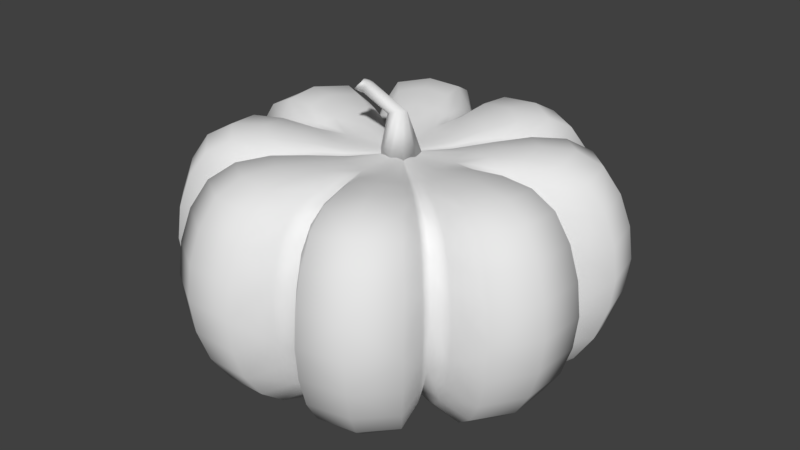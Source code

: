 # Source: pumpkin.blend  (saved by Blender 2.78.0; exported with 4.5.12 LTS)
import bpy
from mathutils import Matrix  # noqa: F401  (used for matrix-valued properties, if any)

bpy.ops.wm.read_factory_settings(use_empty=True)
scene = bpy.context.scene
scene.name = 'Scene'

# ---- collections
col_collection_1 = bpy.data.collections.new('Collection 1'); scene.collection.children.link(col_collection_1)

# ---- world
world_world = bpy.data.worlds.new('World'); scene.world = world_world
world_world.color = (0.05088, 0.05088, 0.05088)
world_world.use_sun_shadow = False
world_world.sun_shadow_jitter_overblur = 0.0
world_world.cycles.sampling_method = 'MANUAL'

# ---- meshes
me_sphere_001 = bpy.data.meshes.new('Sphere.001')
me_sphere_001.from_pydata([(0.0528, -0.05927, 1.241), (-0.1436, -0.0282, 1.605), (0.00911, -0.08122, 1.233), (-0.1221, -0.06118, 1.625), (-0.03536, -0.07285, 1.234), (-0.111, -0.08588, 1.624), (-0.06529, -0.0428, 1.243), (-0.1227, -0.09545, 1.603), (-0.07382, -7.494e-05, 1.248), (-0.1512, -0.07806, 1.568), (-0.05447, 0.04199, 1.246), (-0.1734, -0.03509, 1.532), (-0.01263, 0.06386, 1.242), (-0.1765, 0.01046, 1.51), (0.03198, 0.05773, 1.243), (-0.1705, 0.036, 1.512), (0.06368, 0.02913, 1.249), (-0.1664, 0.03362, 1.535), (0.07326, -0.01485, 1.249), (-0.16, 0.007679, 1.571), (-0.1326, -0.01771, 1.597), (-0.1127, -0.04958, 1.617), (-0.1027, -0.07489, 1.616), (-0.1142, -0.08619, 1.596), (-0.1419, -0.0712, 1.561), (-0.1634, -0.03064, 1.526), (-0.1661, 0.01342, 1.505), (-0.1594, 0.039, 1.506), (-0.1544, 0.03836, 1.529), (-0.1479, 0.01542, 1.564), (-0.1074, -0.03891, 1.604), (-0.09997, -0.06234, 1.603), (-0.1105, -0.07309, 1.585), (-0.134, -0.06084, 1.555), (-0.1526, -0.02654, 1.525), (-0.1554, 0.01161, 1.506), (-0.1495, 0.03482, 1.507), (-0.1438, 0.03587, 1.527), (-0.1367, 0.01764, 1.557), (-0.1234, -0.01039, 1.586), (-0.002581, 0.004822, 1.463), (-0.01269, -0.0151, 1.463), (-0.03265, -0.02438, 1.455), (-0.05371, -0.01647, 1.44), (-0.06374, 0.005815, 1.422), (-0.05792, 0.0304, 1.411), (-0.04248, 0.04642, 1.411), (-0.02598, 0.05034, 1.422), (-0.01246, 0.04293, 1.439), (-0.003609, 0.02642, 1.454)], [], [(20, 1, 3, 21), (21, 3, 5, 22), (22, 5, 7, 23), (23, 7, 9, 24), (24, 9, 11, 25), (25, 11, 13, 26), (26, 13, 15, 27), (27, 15, 17, 28), (3, 1, 19, 17, 15, 13, 11, 9, 7, 5), (28, 17, 19, 29), (29, 19, 1, 20), (0, 2, 4, 6, 8, 10, 12, 14, 16, 18), (38, 29, 20, 39), (37, 28, 29, 38), (36, 27, 28, 37), (35, 26, 27, 36), (34, 25, 26, 35), (33, 24, 25, 34), (32, 23, 24, 33), (31, 22, 23, 32), (30, 21, 22, 31), (39, 20, 21, 30), (49, 39, 30, 40), (40, 30, 31, 41), (41, 31, 32, 42), (42, 32, 33, 43), (43, 33, 34, 44), (44, 34, 35, 45), (45, 35, 36, 46), (46, 36, 37, 47), (47, 37, 38, 48), (48, 38, 39, 49), (18, 48, 49, 0), (16, 47, 48, 18), (14, 46, 47, 16), (12, 45, 46, 14), (10, 44, 45, 12), (8, 43, 44, 10), (6, 42, 43, 8), (4, 41, 42, 6), (2, 40, 41, 4), (0, 49, 40, 2)])
me_sphere_001.polygons.foreach_set('use_smooth', [True] * 42)
me_sphere_001.materials.append(None)
me_sphere_001.use_remesh_preserve_volume = False
me_sphere_001.use_remesh_preserve_attributes = False
me_sphere_001.use_mirror_vertex_groups = False
me_sphere_001.update()
me_sphere = bpy.data.meshes.new('Sphere')
me_sphere.from_pydata([(0.4578, -0.1534, 1.336), (0.4616, -0.1544, 0.04106), (0.772, -0.2506, 0.5512), (0.6698, -0.2189, 1.251), (0.2181, -0.07957, 1.271), (0.2209, -0.08021, 0.004835), (0.6696, -0.2188, 0.2184), (0.772, -0.2506, 0.929), (0.3138, -0.2443, 0.07479), (0.5293, -0.4038, 0.5525), (0.4551, -0.349, 1.191), (0.1496, -0.1232, 1.248), (0.1517, -0.1243, 0.01573), (0.456, -0.3496, 0.2531), (0.5293, -0.4038, 0.9139), (0.3105, -0.2422, 1.268), (0.1335, -0.1424, 1.248), (0.1353, -0.1437, 0.01573), (0.407, -0.4079, 0.2531), (0.4724, -0.4715, 0.914), (0.277, -0.2819, 1.268), (0.28, -0.2844, 0.07479), (0.4724, -0.4715, 0.5525), (0.4061, -0.4072, 1.191), (0.3338, -0.6365, 0.2172), (0.3847, -0.7321, 0.9295), (0.2276, -0.4385, 1.338), (0.2297, -0.4417, 0.03966), (0.3847, -0.7321, 0.5513), (0.3339, -0.6366, 1.253), (0.1082, -0.2159, 1.272), (0.1098, -0.2181, 0.004368), (0.01254, -0.4024, 0.07545), (0.02146, -0.6705, 0.5529), (0.01834, -0.5783, 1.19), (0.02323, -0.2388, 1.264), (0.02391, -0.2414, 0.01111), (0.01844, -0.5794, 0.2539), (0.02146, -0.6705, 0.9138), (0.0121, -0.3987, 1.267), (0.06724, -0.3925, 1.267), (0.1154, -0.66, 0.9137), (0.09936, -0.5703, 0.2539), (0.0991, -0.5693, 1.189), (0.1154, -0.66, 0.5529), (0.06823, -0.3962, 0.07547), (-0.1434, -0.4726, 1.336), (-0.1443, -0.4761, 0.04106), (-0.2415, -0.7887, 0.5512), (-0.2093, -0.6856, 1.252), (-0.06918, -0.2321, 1.271), (-0.0696, -0.2345, 0.004845), (-0.2093, -0.6855, 0.2184), (-0.2415, -0.7887, 0.9293), (-0.2343, -0.3286, 0.07483), (-0.3947, -0.546, 0.5528), (-0.3396, -0.4712, 1.191), (-0.1128, -0.1636, 1.248), (-0.1137, -0.1651, 0.01574), (-0.3401, -0.4721, 0.2532), (-0.3947, -0.546, 0.9143), (-0.2324, -0.3257, 1.268), (-0.132, -0.1474, 1.248), (-0.1331, -0.1488, 0.01574), (-0.3984, -0.423, 0.2532), (-0.4624, -0.4891, 0.9144), (-0.2721, -0.2923, 1.268), (-0.2745, -0.2949, 0.07482), (-0.4624, -0.4891, 0.5528), (-0.3978, -0.4223, 1.191), (-0.6269, -0.3496, 0.2172), (-0.723, -0.4014, 0.9297), (-0.4285, -0.2426, 1.339), (-0.4316, -0.2443, 0.03966), (-0.723, -0.4014, 0.5513), (-0.6271, -0.3497, 1.254), (-0.2055, -0.1222, 1.272), (-0.2075, -0.1234, 0.004376), (-0.3924, -0.02741, 0.07546), (-0.6614, -0.03819, 0.553), (-0.5689, -0.0345, 1.19), (-0.2286, -0.03746, 1.264), (-0.2309, -0.03762, 0.01112), (-0.57, -0.03452, 0.2539), (-0.6614, -0.03819, 0.914), (-0.3889, -0.02737, 1.267), (-0.3827, -0.08252, 1.267), (-0.6509, -0.1321, 0.914), (-0.5609, -0.1154, 0.254), (-0.5599, -0.1153, 1.19), (-0.6509, -0.1321, 0.553), (-0.3862, -0.0831, 0.07549), (-0.4626, 0.1286, 1.336), (-0.466, 0.1298, 0.04106), (-0.7796, 0.2248, 0.5512), (-0.676, 0.1935, 1.252), (-0.2217, 0.05518, 1.271), (-0.2239, 0.05608, 0.004846), (-0.6759, 0.1935, 0.2184), (-0.7796, 0.2248, 0.9293), (-0.3186, 0.2194, 0.07482), (-0.5369, 0.378, 0.5527), (-0.4618, 0.3234, 1.191), (-0.1531, 0.09883, 1.248), (-0.1545, 0.1002, 0.01574), (-0.4626, 0.3241, 0.2531), (-0.5369, 0.378, 0.9143), (-0.3159, 0.2171, 1.268), (-0.137, 0.118, 1.248), (-0.1381, 0.1196, 0.01574), (-0.4136, 0.3824, 0.2531), (-0.48, 0.4457, 0.9142), (-0.2825, 0.2569, 1.268), (-0.2849, 0.2596, 0.07481), (-0.48, 0.4457, 0.5527), (-0.4129, 0.3816, 1.191), (-0.3401, 0.6111, 0.2172), (-0.3923, 0.7062, 0.9296), (-0.2326, 0.4136, 1.339), (-0.2341, 0.417, 0.03966), (-0.3923, 0.7062, 0.5513), (-0.3401, 0.6113, 1.253), (-0.1119, 0.1915, 1.272), (-0.1128, 0.194, 0.00437), (-0.01743, 0.3775, 0.07543), (-0.02907, 0.6447, 0.5528), (-0.02511, 0.5528, 1.189), (-0.02717, 0.2143, 1.264), (-0.0271, 0.2172, 0.0111), (-0.0251, 0.5539, 0.2538), (-0.02907, 0.6447, 0.9136), (-0.01758, 0.3736, 1.267), (-0.07272, 0.3675, 1.267), (-0.123, 0.6342, 0.9136), (-0.106, 0.5448, 0.2539), (-0.1059, 0.5437, 1.189), (-0.123, 0.6342, 0.5528), (-0.07311, 0.3713, 0.07546), (0.1386, 0.4478, 1.336), (0.1399, 0.4514, 0.04106), (0.2339, 0.7628, 0.5512), (0.2031, 0.6602, 1.251), (0.06556, 0.2077, 1.271), (0.06669, 0.2103, 0.004837), (0.203, 0.6601, 0.2184), (0.2339, 0.7628, 0.9291), (0.2294, 0.3038, 0.07479), (0.3871, 0.5202, 0.5525), (0.3328, 0.4457, 1.191), (0.1093, 0.1392, 1.248), (0.1109, 0.141, 0.01573), (0.3335, 0.4466, 0.2531), (0.3871, 0.5202, 0.9138), (0.2269, 0.3006, 1.268), (0.1285, 0.123, 1.248), (0.1303, 0.1247, 0.01573), (0.3918, 0.3975, 0.253), (0.4548, 0.4633, 0.9138), (0.2667, 0.2672, 1.268), (0.2696, 0.27, 0.07477), (0.4548, 0.4633, 0.5525), (0.391, 0.3968, 1.191), (0.6207, 0.3243, 0.2172), (0.7154, 0.3755, 0.9294), (0.4236, 0.2177, 1.338), (0.4271, 0.2196, 0.03966), (0.7154, 0.3755, 0.5512), (0.6208, 0.3243, 1.253), (0.2019, 0.09783, 1.272), (0.2046, 0.09923, 0.004362), (0.3875, 0.002555, 0.07541), (0.6538, 0.01234, 0.5526), (0.5622, 0.008957, 1.189), (0.2246, 0.01295, 1.264), (0.2277, 0.01338, 0.0111), (0.5633, 0.00902, 0.2538), (0.6538, 0.01234, 0.9134), (0.3834, 0.002301, 1.266), (0.3773, 0.05744, 1.266), (0.6433, 0.1062, 0.9133), (0.5543, 0.08993, 0.2538), (0.5531, 0.08971, 1.189), (0.6433, 0.1062, 0.5526), (0.3813, 0.05824, 0.07544), (0.4566, -0.04372, 1.323), (0.6728, -0.0586, 1.242), (0.7788, -0.06603, 0.9272), (0.7788, -0.06603, 0.5507), (0.673, -0.05861, 0.2239), (0.461, -0.04389, 0.04726), (0.3957, -0.2444, 1.323), (0.583, -0.3538, 1.242), (0.6749, -0.4078, 0.9273), (0.6749, -0.4078, 0.5507), (0.5831, -0.3539, 0.2237), (0.3995, -0.2463, 0.04709), (0.5809, -0.1912, 1.327), (0.331, -0.1144, 1.309), (0.335, -0.1154, 0.00962), (0.5824, -0.1917, 0.1078), (0.732, -0.2383, 0.3698), (0.7873, -0.2553, 0.741), (0.732, -0.2383, 1.106), (0.2534, -0.2282, 1.229), (0.3696, -0.327, 1.145), (0.4301, -0.3785, 0.8999), (0.4301, -0.3785, 0.5612), (0.3706, -0.3277, 0.2771), (0.2562, -0.2302, 0.09418), (0.2293, -0.1818, 0.03154), (0.3929, -0.3029, 0.1473), (0.5012, -0.3831, 0.3898), (0.5398, -0.4116, 0.7328), (0.5014, -0.3832, 1.079), (0.3905, -0.3013, 1.25), (0.2263, -0.18, 1.264), (0.297, -0.3646, 1.324), (0.4378, -0.5308, 1.243), (0.5069, -0.6128, 0.9276), (0.5069, -0.6128, 0.5508), (0.4379, -0.5309, 0.2232), (0.2999, -0.3676, 0.04649), (0.2019, -0.209, 1.264), (0.2047, -0.2111, 0.03153), (0.3507, -0.3532, 0.1473), (0.4473, -0.4472, 0.3898), (0.4818, -0.4806, 0.7328), (0.4475, -0.4473, 1.079), (0.3485, -0.3513, 1.25), (0.1268, -0.4559, 1.324), (0.1875, -0.6652, 1.243), (0.217, -0.7683, 0.9276), (0.217, -0.7683, 0.5508), (0.1875, -0.6653, 0.2233), (0.1283, -0.4597, 0.04669), (0.2898, -0.5537, 0.1062), (0.3648, -0.6948, 0.3694), (0.3923, -0.7463, 0.7413), (0.3648, -0.6949, 1.107), (0.289, -0.5524, 1.329), (0.1645, -0.3209, 1.311), (0.1666, -0.3242, 0.008691), (-0.03393, -0.4719, 1.323), (-0.04913, -0.6888, 1.242), (-0.05691, -0.7956, 0.9275), (-0.05691, -0.7956, 0.5508), (-0.04914, -0.689, 0.2239), (-0.03394, -0.4759, 0.04727), (0.04756, -0.3035, 0.03012), (0.01582, -0.5009, 0.1481), (0.1092, -0.6257, 0.3905), (0.02196, -0.6835, 0.7328), (0.1093, -0.6259, 1.078), (0.01554, -0.4982, 1.249), (0.04662, -0.3002, 1.268), (0.2003, -0.02271, 1.26), (0.203, -0.0227, 0.007552), (0.1661, -0.1075, 1.257), (0.1684, -0.1084, 0.008458), (0.1095, -0.1057, 1.235), (0.111, -0.1065, 0.01896), (0.1224, -0.1609, 1.257), (0.1242, -0.1624, 0.008283), (0.05198, -0.208, 1.261), (0.05298, -0.2102, 0.007373), (-0.01232, -0.2143, 1.26), (-0.01208, -0.2165, 0.007561), (0.01353, -0.3073, 0.03011), (0.08555, -0.4931, 0.1482), (0.02028, -0.6357, 0.3904), (0.1177, -0.6728, 0.7328), (0.0203, -0.6359, 1.078), (0.08486, -0.4904, 1.249), (0.01299, -0.304, 1.268), (0.03359, -0.3424, 1.227), (0.05757, -0.5724, 0.8995), (0.04955, -0.4948, 0.2783), (0.04935, -0.4937, 1.143), (0.05757, -0.5724, 0.5619), (0.03424, -0.3456, 0.0951), (-0.2346, -0.411, 1.324), (-0.3443, -0.599, 1.243), (-0.3987, -0.6916, 0.9276), (-0.3987, -0.6916, 0.5508), (-0.3444, -0.5991, 0.2237), (-0.2363, -0.4144, 0.04711), (-0.1813, -0.5959, 1.327), (-0.1043, -0.3455, 1.309), (-0.1051, -0.349, 0.009634), (-0.1817, -0.5973, 0.1078), (-0.229, -0.7485, 0.3698), (-0.2462, -0.804, 0.7412), (-0.229, -0.7485, 1.106), (-0.2183, -0.2685, 1.229), (-0.3177, -0.3858, 1.146), (-0.3694, -0.4469, 0.9004), (-0.3694, -0.4469, 0.5615), (-0.3183, -0.3867, 0.2772), (-0.2201, -0.2709, 0.09422), (-0.1714, -0.2434, 0.03156), (-0.2932, -0.4085, 0.1474), (-0.3739, -0.5178, 0.39), (-0.4024, -0.5565, 0.7331), (-0.374, -0.5179, 1.079), (-0.2917, -0.4063, 1.251), (-0.1698, -0.2409, 1.264), (-0.3548, -0.3123, 1.325), (-0.5213, -0.4538, 1.244), (-0.6036, -0.5236, 0.9278), (-0.6036, -0.5236, 0.5509), (-0.5214, -0.4539, 0.2232), (-0.3577, -0.3149, 0.0465), (-0.1989, -0.2165, 1.264), (-0.2008, -0.2188, 0.03155), (-0.3435, -0.3662, 0.1474), (-0.438, -0.4639, 0.39), (-0.4715, -0.4985, 0.7331), (-0.4381, -0.464, 1.079), (-0.3417, -0.3643, 1.251), (-0.4461, -0.1421, 1.324), (-0.6557, -0.2034, 1.243), (-0.7591, -0.2337, 0.9278), (-0.7591, -0.2337, 0.5508), (-0.6559, -0.2035, 0.2233), (-0.4498, -0.1432, 0.0467), (-0.5438, -0.3048, 0.1062), (-0.6856, -0.3812, 0.3694), (-0.7372, -0.4091, 0.7415), (-0.6856, -0.3812, 1.107), (-0.5425, -0.3041, 1.33), (-0.3108, -0.179, 1.311), (-0.3139, -0.1807, 0.008702), (-0.4621, 0.01863, 1.323), (-0.6793, 0.03315, 1.243), (-0.7864, 0.04019, 0.9276), (-0.7864, 0.04019, 0.5508), (-0.6795, 0.03317, 0.2239), (-0.466, 0.01901, 0.04728), (-0.2932, -0.06174, 0.03013), (-0.4913, -0.03137, 0.1482), (-0.6165, -0.1257, 0.3905), (-0.6744, -0.03869, 0.733), (-0.6167, -0.1258, 1.078), (-0.4886, -0.03133, 1.249), (-0.2901, -0.06129, 1.268), (-0.09703, -0.18, 1.257), (-0.09776, -0.1818, 0.008466), (-0.0951, -0.1232, 1.235), (-0.09576, -0.1242, 0.01897), (-0.1504, -0.1363, 1.257), (-0.1518, -0.1376, 0.008291), (-0.1976, -0.066, 1.261), (-0.1996, -0.0665, 0.007379), (-0.2039, -0.00169, 1.26), (-0.2059, -0.001435, 0.007564), (-0.297, -0.02771, 0.03012), (-0.4835, -0.1011, 0.1482), (-0.6265, -0.0368, 0.3905), (-0.6637, -0.1344, 0.733), (-0.6267, -0.0368, 1.078), (-0.4808, -0.1006, 1.249), (-0.2939, -0.02766, 1.268), (-0.3326, -0.04868, 1.227), (-0.5633, -0.0743, 0.8997), (-0.4854, -0.06563, 0.2784), (-0.4843, -0.06553, 1.143), (-0.5633, -0.0743, 0.5621), (-0.3355, -0.04893, 0.09512), (-0.4012, 0.2193, 1.324), (-0.5895, 0.3284, 1.243), (-0.6825, 0.3819, 0.9276), (-0.6825, 0.3819, 0.5508), (-0.5896, 0.3284, 0.2237), (-0.4044, 0.2214, 0.0471), (-0.586, 0.1663, 1.327), (-0.3354, 0.08975, 1.309), (-0.3387, 0.09099, 0.009636), (-0.5873, 0.1668, 0.1078), (-0.7392, 0.2125, 0.3698), (-0.7949, 0.2295, 0.7412), (-0.7393, 0.2126, 1.106), (-0.2586, 0.2032, 1.229), (-0.3764, 0.3015, 1.145), (-0.4377, 0.3526, 0.9002), (-0.4377, 0.3526, 0.5615), (-0.3772, 0.3022, 0.2772), (-0.2608, 0.2054, 0.09421), (-0.2331, 0.1573, 0.03155), (-0.3988, 0.2777, 0.1474), (-0.5085, 0.3574, 0.3899), (-0.5474, 0.3857, 0.733), (-0.5087, 0.3575, 1.079), (-0.3967, 0.276, 1.25), (-0.2308, 0.1553, 1.264), (-0.3025, 0.3395, 1.325), (-0.4443, 0.5053, 1.244), (-0.5145, 0.5869, 0.9277), (-0.5145, 0.5869, 0.5508), (-0.4444, 0.5054, 0.2232), (-0.3049, 0.3427, 0.0465), (-0.2064, 0.1843, 1.264), (-0.2084, 0.1867, 0.03154), (-0.3566, 0.3279, 0.1473), (-0.4546, 0.4215, 0.3899), (-0.4894, 0.4547, 0.733), (-0.4548, 0.4216, 1.079), (-0.3547, 0.3259, 1.25), (-0.1323, 0.4308, 1.324), (-0.194, 0.6397, 1.243), (-0.2246, 0.7424, 0.9276), (-0.2246, 0.7424, 0.5508), (-0.194, 0.6399, 0.2233), (-0.1332, 0.4348, 0.04669), (-0.2949, 0.5288, 0.1062), (-0.372, 0.6691, 0.3694), (-0.3999, 0.7205, 0.7414), (-0.372, 0.6691, 1.107), (-0.2942, 0.5274, 1.33), (-0.1689, 0.2962, 1.311), (-0.1704, 0.2998, 0.008694), (0.02842, 0.4468, 1.323), (0.04262, 0.6633, 1.242), (0.04931, 0.7697, 0.9273), (0.04931, 0.7697, 0.5507), (0.04264, 0.6635, 0.2239), (0.02897, 0.451, 0.04726), (-0.05143, 0.279, 0.03011), (-0.0217, 0.4757, 0.1481), (-0.1165, 0.6, 0.3904), (-0.02957, 0.6577, 0.7327), (-0.1165, 0.6002, 1.078), (-0.02177, 0.4728, 1.249), (-0.05122, 0.2755, 1.268), (-0.1696, 0.08311, 1.257), (-0.1711, 0.08433, 0.008466), (-0.1126, 0.08146, 1.235), (-0.1135, 0.08257, 0.01897), (-0.1259, 0.1365, 1.257), (-0.1269, 0.1383, 0.008287), (-0.05562, 0.1836, 1.261), (-0.05589, 0.186, 0.007371), (0.008693, 0.1899, 1.26), (0.00918, 0.1924, 0.007555), (-0.0174, 0.2828, 0.0301), (-0.09143, 0.4679, 0.1481), (-0.02758, 0.6099, 0.3904), (-0.1253, 0.647, 0.7327), (-0.02758, 0.6102, 1.078), (-0.09109, 0.4651, 1.249), (-0.01758, 0.2792, 1.268), (-0.0388, 0.3175, 1.227), (-0.06518, 0.5466, 0.8993), (-0.05621, 0.4693, 0.2783), (-0.05615, 0.4681, 1.143), (-0.06518, 0.5466, 0.5618), (-0.03886, 0.3209, 0.09509), (0.2291, 0.3859, 1.323), (0.3378, 0.5735, 1.242), (0.3911, 0.6657, 0.9273), (0.3911, 0.6657, 0.5507), (0.3379, 0.5737, 0.2237), (0.2314, 0.3895, 0.04709), (0.1762, 0.5709, 1.327), (0.0999, 0.3208, 1.309), (0.1014, 0.3246, 0.009622), (0.1767, 0.5724, 0.1078), (0.2218, 0.7228, 0.3698), (0.2386, 0.7782, 0.7411), (0.2218, 0.7228, 1.106), (0.2131, 0.2435, 1.228), (0.3109, 0.3603, 1.145), (0.3618, 0.421, 0.8998), (0.3618, 0.421, 0.5612), (0.3117, 0.3612, 0.277), (0.2155, 0.2462, 0.09417), (0.1677, 0.219, 0.03153), (0.2874, 0.3833, 0.1473), (0.3666, 0.492, 0.3898), (0.3948, 0.5307, 0.7327), (0.3667, 0.4922, 1.078), (0.2855, 0.381, 1.25), (0.1654, 0.2162, 1.264), (0.3493, 0.2872, 1.324), (0.5148, 0.4284, 1.243), (0.596, 0.4978, 0.9274), (0.596, 0.4978, 0.5507), (0.5149, 0.4285, 0.2232), (0.3527, 0.29, 0.04649), (0.1944, 0.1918, 1.264), (0.197, 0.1943, 0.03152), (0.3376, 0.341, 0.1473), (0.4307, 0.4381, 0.3898), (0.4638, 0.4727, 0.7327), (0.4308, 0.4383, 1.078), (0.3355, 0.3389, 1.25), (0.4406, 0.1171, 1.324), (0.6492, 0.178, 1.243), (0.7515, 0.2079, 0.9274), (0.7515, 0.2079, 0.5507), (0.6494, 0.178, 0.2233), (0.4448, 0.1183, 0.04668), (0.5387, 0.2799, 0.1062), (0.6784, 0.3555, 0.3694), (0.7296, 0.3832, 0.7412), (0.6784, 0.3555, 1.107), (0.5373, 0.2791, 1.329), (0.3064, 0.1543, 1.31), (0.3101, 0.1563, 0.008682), (0.2893, 0.03725, 0.0301), (0.4854, 0.006152, 0.1481), (0.6092, 0.09999, 0.3903), (0.6668, 0.01284, 0.7325), (0.6094, 0.1, 1.078), (0.4824, 0.00598, 1.248), (0.2855, 0.03655, 1.268), (0.09354, 0.1557, 1.257), (0.09498, 0.1577, 0.008457), (0.09201, 0.09897, 1.235), (0.09334, 0.1003, 0.01896), (0.1469, 0.112, 1.257), (0.149, 0.1135, 0.00828), (0.194, 0.0416, 1.26), (0.1966, 0.04237, 0.007365), (0.2931, 0.003221, 0.03009), (0.4776, 0.07588, 0.1481), (0.6192, 0.01106, 0.3903), (0.6561, 0.1086, 0.7325), (0.6194, 0.01107, 1.078), (0.4746, 0.0753, 1.248), (0.2893, 0.002909, 1.268), (0.3274, 0.02371, 1.227), (0.5557, 0.04845, 0.899), (0.4787, 0.04013, 0.2782), (0.4775, 0.03997, 1.143), (0.5557, 0.04845, 0.5617), (0.3309, 0.02417, 0.09506), (-0.0005531, -0.01174, -0.0028), (-0.0008026, -0.01183, 1.241), (0.2816, -0.177, 1.296), (0.5007, -0.3057, 1.313), (0.6399, -0.3872, 1.103), (0.6883, -0.4156, 0.74), (0.6398, -0.3872, 0.3721), (0.5028, -0.3068, 0.1145), (0.2853, -0.1788, 0.01472), (0.1818, -0.1672, 1.238), (0.3181, -0.2832, 1.202), (0.407, -0.3589, 1.048), (0.4387, -0.3857, 0.7292), (0.4071, -0.3589, 0.4082), (0.3203, -0.2848, 0.1716), (0.1842, -0.1688, 0.04336), (0.2108, -0.2634, 1.297), (0.376, -0.4577, 1.314), (0.4806, -0.5816, 1.103), (0.517, -0.6246, 0.7401), (0.4806, -0.5815, 0.3718), (0.3776, -0.4594, 0.1138), (0.2136, -0.2662, 0.01433), (0.08977, -0.3305, 1.298), (0.1609, -0.5733, 1.314), (0.2057, -0.7291, 1.103), (0.2214, -0.7832, 0.7401), (0.2057, -0.729, 0.3719), (0.1616, -0.5752, 0.114), (0.09122, -0.3341, 0.01396), (-0.02393, -0.3418, 1.298), (-0.04237, -0.5935, 1.313), (-0.05398, -0.7549, 1.103), (-0.05796, -0.8111, 0.7401), (-0.05397, -0.7549, 0.3722), (-0.04241, -0.5956, 0.1147), (-0.02382, -0.3456, 0.01435), (0.03073, -0.3094, 0.05089), (0.04283, -0.4291, 0.1728), (0.05442, -0.5424, 0.4092), (0.05878, -0.5835, 0.7294), (0.05441, -0.5424, 1.046), (0.04235, -0.4265, 1.2), (0.03002, -0.3062, 1.251), (-0.167, -0.2964, 1.297), (-0.296, -0.5163, 1.314), (-0.378, -0.6564, 1.103), (-0.4065, -0.705, 0.7402), (-0.378, -0.6563, 0.3721), (-0.297, -0.5182, 0.1145), (-0.1685, -0.2995, 0.01473), (-0.157, -0.1962, 1.238), (-0.2736, -0.3338, 1.202), (-0.3497, -0.4236, 1.048), (-0.3766, -0.4554, 0.7296), (-0.3497, -0.4236, 0.4084), (-0.2751, -0.3357, 0.1717), (-0.1584, -0.1981, 0.04338), (-0.2533, -0.2255, 1.297), (-0.4481, -0.3916, 1.315), (-0.5724, -0.4971, 1.103), (-0.6155, -0.5338, 0.7403), (-0.5723, -0.4971, 0.3718), (-0.4496, -0.393, 0.1138), (-0.2559, -0.2279, 0.01434), (-0.3204, -0.1045, 1.299), (-0.5636, -0.1765, 1.314), (-0.7198, -0.2222, 1.103), (-0.7741, -0.2381, 0.7403), (-0.7197, -0.2222, 0.3719), (-0.5655, -0.177, 0.114), (-0.3238, -0.1055, 0.01398), (-0.3318, 0.009168, 1.298), (-0.5839, 0.02681, 1.313), (-0.7457, 0.0375, 1.103), (-0.8019, 0.04124, 0.7401), (-0.7456, 0.03749, 0.3722), (-0.5859, 0.02699, 0.1147), (-0.3353, 0.009554, 0.01436), (-0.2991, -0.04502, 0.05091), (-0.4194, -0.05827, 0.1728), (-0.5332, -0.07097, 0.4094), (-0.5744, -0.07551, 0.7296), (-0.5332, -0.07096, 1.047), (-0.4169, -0.05805, 1.2), (-0.2961, -0.04478, 1.251), (-0.2863, 0.1522, 1.297), (-0.5067, 0.2804, 1.313), (-0.6471, 0.3615, 1.103), (-0.6959, 0.3897, 0.7401), (-0.647, 0.3615, 0.3721), (-0.5085, 0.2816, 0.1145), (-0.2893, 0.1543, 0.01473), (-0.1859, 0.1426, 1.238), (-0.3241, 0.2579, 1.202), (-0.4144, 0.3331, 1.048), (-0.4463, 0.3599, 0.7295), (-0.4144, 0.3331, 0.4083), (-0.326, 0.2596, 0.1717), (-0.1877, 0.1445, 0.04337), (-0.2155, 0.2386, 1.297), (-0.3819, 0.4325, 1.315), (-0.4879, 0.5559, 1.103), (-0.5246, 0.5988, 0.7402), (-0.4878, 0.5558, 0.3718), (-0.3833, 0.4342, 0.1138), (-0.2176, 0.2417, 0.01434), (-0.0945, 0.3057, 1.298), (-0.1669, 0.5481, 1.314), (-0.213, 0.7033, 1.103), (-0.229, 0.7574, 0.7401), (-0.213, 0.7033, 0.3719), (-0.1673, 0.55, 0.114), (-0.09523, 0.3096, 0.01396), (0.01921, 0.317, 1.298), (0.03647, 0.5683, 1.313), (0.04674, 0.7292, 1.103), (0.05036, 0.7852, 0.74), (0.04673, 0.7291, 0.3722), (0.03672, 0.5704, 0.1147), (0.01982, 0.321, 0.01434), (-0.03477, 0.2848, 0.05088), (-0.04855, 0.404, 0.1728), (-0.06176, 0.5167, 0.4092), (-0.06639, 0.5576, 0.7292), (-0.06176, 0.5166, 1.046), (-0.04845, 0.4012, 1.2), (-0.03475, 0.2814, 1.251), (0.1623, 0.2716, 1.296), (0.2901, 0.4911, 1.313), (0.3708, 0.6306, 1.103), (0.3989, 0.6792, 0.7399), (0.3707, 0.6306, 0.3721), (0.2913, 0.4931, 0.1145), (0.1646, 0.275, 0.01471), (0.1528, 0.1716, 1.238), (0.2675, 0.3085, 1.202), (0.3423, 0.3978, 1.048), (0.369, 0.4296, 0.7291), (0.3424, 0.3979, 0.4081), (0.2694, 0.3106, 0.1716), (0.1549, 0.1738, 0.04335), (0.2487, 0.2007, 1.297), (0.4421, 0.3664, 1.314), (0.5651, 0.4714, 1.103), (0.6079, 0.5079, 0.74), (0.5651, 0.4714, 0.3718), (0.444, 0.3679, 0.1138), (0.252, 0.2033, 0.01432), (0.3157, 0.07973, 1.298), (0.5577, 0.1513, 1.314), (0.7126, 0.1965, 1.103), (0.7665, 0.2122, 0.74), (0.7125, 0.1965, 0.3719), (0.5598, 0.1519, 0.114), (0.3198, 0.08095, 0.01395), (0.327, -0.03396, 1.297), (0.578, -0.05204, 1.313), (0.7385, -0.06321, 1.102), (0.7943, -0.06709, 0.7399), (0.7384, -0.06321, 0.3721), (0.5802, -0.05214, 0.1147), (0.3313, -0.03409, 0.01433), (0.2951, 0.02048, 0.05087), (0.4137, 0.03311, 0.1727), (0.5259, 0.04522, 0.409), (0.5667, 0.04966, 0.729), (0.5258, 0.04521, 1.046), (0.4108, 0.03275, 1.199), (0.2914, 0.01998, 1.251)], [], [(0, 196, 693, 184), (0, 184, 692, 197), (0, 197, 538, 190), (0, 190, 539, 196), (1, 198, 698, 189), (1, 189, 697, 199), (1, 199, 543, 195), (1, 195, 544, 198), (2, 200, 696, 187), (2, 187, 695, 201), (2, 201, 541, 193), (2, 193, 542, 200), (3, 202, 694, 185), (3, 185, 693, 196), (3, 196, 539, 191), (3, 191, 540, 202), (4, 197, 692, 255), (4, 255, 537, 257), (4, 257, 538, 197), (5, 258, 536, 256), (5, 256, 698, 198), (5, 198, 544, 258), (6, 199, 697, 188), (6, 188, 696, 200), (6, 200, 542, 194), (6, 194, 543, 199), (7, 201, 695, 186), (7, 186, 694, 202), (7, 202, 540, 192), (7, 192, 541, 201), (8, 209, 544, 195), (8, 195, 543, 210), (8, 210, 550, 208), (8, 208, 551, 209), (9, 211, 542, 193), (9, 193, 541, 212), (9, 212, 548, 206), (9, 206, 549, 211), (10, 213, 540, 191), (10, 191, 539, 214), (10, 214, 546, 204), (10, 204, 547, 213), (11, 215, 538, 257), (11, 257, 537, 259), (11, 259, 545, 215), (12, 260, 536, 258), (12, 258, 544, 209), (12, 209, 551, 260), (13, 210, 543, 194), (13, 194, 542, 211), (13, 211, 549, 207), (13, 207, 550, 210), (14, 212, 541, 192), (14, 192, 540, 213), (14, 213, 547, 205), (14, 205, 548, 212), (15, 214, 539, 190), (15, 190, 538, 215), (15, 215, 545, 203), (15, 203, 546, 214), (16, 222, 545, 259), (16, 259, 537, 261), (16, 261, 552, 222), (17, 262, 536, 260), (17, 260, 551, 223), (17, 223, 558, 262), (18, 224, 550, 207), (18, 207, 549, 225), (18, 225, 556, 220), (18, 220, 557, 224), (19, 226, 548, 205), (19, 205, 547, 227), (19, 227, 554, 218), (19, 218, 555, 226), (20, 228, 546, 203), (20, 203, 545, 222), (20, 222, 552, 216), (20, 216, 553, 228), (21, 223, 551, 208), (21, 208, 550, 224), (21, 224, 557, 221), (21, 221, 558, 223), (22, 225, 549, 206), (22, 206, 548, 226), (22, 226, 555, 219), (22, 219, 556, 225), (23, 227, 547, 204), (23, 204, 546, 228), (23, 228, 553, 217), (23, 217, 554, 227), (24, 235, 557, 220), (24, 220, 556, 236), (24, 236, 563, 233), (24, 233, 564, 235), (25, 237, 555, 218), (25, 218, 554, 238), (25, 238, 561, 231), (25, 231, 562, 237), (26, 239, 553, 216), (26, 216, 552, 240), (26, 240, 559, 229), (26, 229, 560, 239), (27, 241, 558, 221), (27, 221, 557, 235), (27, 235, 564, 234), (27, 234, 565, 241), (28, 236, 556, 219), (28, 219, 555, 237), (28, 237, 562, 232), (28, 232, 563, 236), (29, 238, 554, 217), (29, 217, 553, 239), (29, 239, 560, 230), (29, 230, 561, 238), (30, 240, 552, 261), (30, 261, 537, 263), (30, 263, 559, 240), (31, 264, 536, 262), (31, 262, 558, 241), (31, 241, 565, 264), (32, 267, 573, 279), (32, 279, 574, 249), (32, 249, 571, 247), (32, 247, 572, 267), (33, 269, 575, 278), (33, 278, 576, 251), (33, 251, 569, 245), (33, 245, 570, 269), (34, 271, 577, 277), (34, 277, 578, 253), (34, 253, 567, 243), (34, 243, 568, 271), (35, 254, 559, 263), (35, 263, 537, 265), (35, 265, 566, 273), (35, 273, 579, 254), (36, 266, 536, 264), (36, 264, 565, 248), (36, 248, 573, 267), (36, 267, 572, 266), (37, 249, 574, 276), (37, 276, 575, 269), (37, 269, 570, 246), (37, 246, 571, 249), (38, 251, 576, 275), (38, 275, 577, 271), (38, 271, 568, 244), (38, 244, 569, 251), (39, 253, 578, 274), (39, 274, 579, 273), (39, 273, 566, 242), (39, 242, 567, 253), (40, 272, 560, 229), (40, 229, 559, 254), (40, 254, 579, 274), (40, 274, 578, 272), (41, 270, 562, 231), (41, 231, 561, 252), (41, 252, 577, 275), (41, 275, 576, 270), (42, 268, 564, 233), (42, 233, 563, 250), (42, 250, 575, 276), (42, 276, 574, 268), (43, 252, 561, 230), (43, 230, 560, 272), (43, 272, 578, 277), (43, 277, 577, 252), (44, 250, 563, 232), (44, 232, 562, 270), (44, 270, 576, 278), (44, 278, 575, 250), (45, 248, 565, 234), (45, 234, 564, 268), (45, 268, 574, 279), (45, 279, 573, 248), (46, 286, 567, 242), (46, 242, 566, 287), (46, 287, 580, 280), (46, 280, 581, 286), (47, 288, 572, 247), (47, 247, 571, 289), (47, 289, 585, 285), (47, 285, 586, 288), (48, 290, 570, 245), (48, 245, 569, 291), (48, 291, 583, 283), (48, 283, 584, 290), (49, 292, 568, 243), (49, 243, 567, 286), (49, 286, 581, 281), (49, 281, 582, 292), (50, 287, 566, 265), (50, 265, 537, 345), (50, 345, 580, 287), (51, 346, 536, 266), (51, 266, 572, 288), (51, 288, 586, 346), (52, 289, 571, 246), (52, 246, 570, 290), (52, 290, 584, 284), (52, 284, 585, 289), (53, 291, 569, 244), (53, 244, 568, 292), (53, 292, 582, 282), (53, 282, 583, 291), (54, 299, 586, 285), (54, 285, 585, 300), (54, 300, 592, 298), (54, 298, 593, 299), (55, 301, 584, 283), (55, 283, 583, 302), (55, 302, 590, 296), (55, 296, 591, 301), (56, 303, 582, 281), (56, 281, 581, 304), (56, 304, 588, 294), (56, 294, 589, 303), (57, 305, 580, 345), (57, 345, 537, 347), (57, 347, 587, 305), (58, 348, 536, 346), (58, 346, 586, 299), (58, 299, 593, 348), (59, 300, 585, 284), (59, 284, 584, 301), (59, 301, 591, 297), (59, 297, 592, 300), (60, 302, 583, 282), (60, 282, 582, 303), (60, 303, 589, 295), (60, 295, 590, 302), (61, 304, 581, 280), (61, 280, 580, 305), (61, 305, 587, 293), (61, 293, 588, 304), (62, 312, 587, 347), (62, 347, 537, 349), (62, 349, 594, 312), (63, 350, 536, 348), (63, 348, 593, 313), (63, 313, 600, 350), (64, 314, 592, 297), (64, 297, 591, 315), (64, 315, 598, 310), (64, 310, 599, 314), (65, 316, 590, 295), (65, 295, 589, 317), (65, 317, 596, 308), (65, 308, 597, 316), (66, 318, 588, 293), (66, 293, 587, 312), (66, 312, 594, 306), (66, 306, 595, 318), (67, 313, 593, 298), (67, 298, 592, 314), (67, 314, 599, 311), (67, 311, 600, 313), (68, 315, 591, 296), (68, 296, 590, 316), (68, 316, 597, 309), (68, 309, 598, 315), (69, 317, 589, 294), (69, 294, 588, 318), (69, 318, 595, 307), (69, 307, 596, 317), (70, 325, 599, 310), (70, 310, 598, 326), (70, 326, 605, 323), (70, 323, 606, 325), (71, 327, 597, 308), (71, 308, 596, 328), (71, 328, 603, 321), (71, 321, 604, 327), (72, 329, 595, 306), (72, 306, 594, 330), (72, 330, 601, 319), (72, 319, 602, 329), (73, 331, 600, 311), (73, 311, 599, 325), (73, 325, 606, 324), (73, 324, 607, 331), (74, 326, 598, 309), (74, 309, 597, 327), (74, 327, 604, 322), (74, 322, 605, 326), (75, 328, 596, 307), (75, 307, 595, 329), (75, 329, 602, 320), (75, 320, 603, 328), (76, 330, 594, 349), (76, 349, 537, 351), (76, 351, 601, 330), (77, 352, 536, 350), (77, 350, 600, 331), (77, 331, 607, 352), (78, 355, 615, 367), (78, 367, 616, 339), (78, 339, 613, 337), (78, 337, 614, 355), (79, 357, 617, 366), (79, 366, 618, 341), (79, 341, 611, 335), (79, 335, 612, 357), (80, 359, 619, 365), (80, 365, 620, 343), (80, 343, 609, 333), (80, 333, 610, 359), (81, 344, 601, 351), (81, 351, 537, 353), (81, 353, 608, 361), (81, 361, 621, 344), (82, 354, 536, 352), (82, 352, 607, 338), (82, 338, 615, 355), (82, 355, 614, 354), (83, 339, 616, 364), (83, 364, 617, 357), (83, 357, 612, 336), (83, 336, 613, 339), (84, 341, 618, 363), (84, 363, 619, 359), (84, 359, 610, 334), (84, 334, 611, 341), (85, 343, 620, 362), (85, 362, 621, 361), (85, 361, 608, 332), (85, 332, 609, 343), (86, 360, 602, 319), (86, 319, 601, 344), (86, 344, 621, 362), (86, 362, 620, 360), (87, 358, 604, 321), (87, 321, 603, 342), (87, 342, 619, 363), (87, 363, 618, 358), (88, 356, 606, 323), (88, 323, 605, 340), (88, 340, 617, 364), (88, 364, 616, 356), (89, 342, 603, 320), (89, 320, 602, 360), (89, 360, 620, 365), (89, 365, 619, 342), (90, 340, 605, 322), (90, 322, 604, 358), (90, 358, 618, 366), (90, 366, 617, 340), (91, 338, 607, 324), (91, 324, 606, 356), (91, 356, 616, 367), (91, 367, 615, 338), (92, 374, 609, 332), (92, 332, 608, 375), (92, 375, 622, 368), (92, 368, 623, 374), (93, 376, 614, 337), (93, 337, 613, 377), (93, 377, 627, 373), (93, 373, 628, 376), (94, 378, 612, 335), (94, 335, 611, 379), (94, 379, 625, 371), (94, 371, 626, 378), (95, 380, 610, 333), (95, 333, 609, 374), (95, 374, 623, 369), (95, 369, 624, 380), (96, 375, 608, 353), (96, 353, 537, 433), (96, 433, 622, 375), (97, 434, 536, 354), (97, 354, 614, 376), (97, 376, 628, 434), (98, 377, 613, 336), (98, 336, 612, 378), (98, 378, 626, 372), (98, 372, 627, 377), (99, 379, 611, 334), (99, 334, 610, 380), (99, 380, 624, 370), (99, 370, 625, 379), (100, 387, 628, 373), (100, 373, 627, 388), (100, 388, 634, 386), (100, 386, 635, 387), (101, 389, 626, 371), (101, 371, 625, 390), (101, 390, 632, 384), (101, 384, 633, 389), (102, 391, 624, 369), (102, 369, 623, 392), (102, 392, 630, 382), (102, 382, 631, 391), (103, 393, 622, 433), (103, 433, 537, 435), (103, 435, 629, 393), (104, 436, 536, 434), (104, 434, 628, 387), (104, 387, 635, 436), (105, 388, 627, 372), (105, 372, 626, 389), (105, 389, 633, 385), (105, 385, 634, 388), (106, 390, 625, 370), (106, 370, 624, 391), (106, 391, 631, 383), (106, 383, 632, 390), (107, 392, 623, 368), (107, 368, 622, 393), (107, 393, 629, 381), (107, 381, 630, 392), (108, 400, 629, 435), (108, 435, 537, 437), (108, 437, 636, 400), (109, 438, 536, 436), (109, 436, 635, 401), (109, 401, 642, 438), (110, 402, 634, 385), (110, 385, 633, 403), (110, 403, 640, 398), (110, 398, 641, 402), (111, 404, 632, 383), (111, 383, 631, 405), (111, 405, 638, 396), (111, 396, 639, 404), (112, 406, 630, 381), (112, 381, 629, 400), (112, 400, 636, 394), (112, 394, 637, 406), (113, 401, 635, 386), (113, 386, 634, 402), (113, 402, 641, 399), (113, 399, 642, 401), (114, 403, 633, 384), (114, 384, 632, 404), (114, 404, 639, 397), (114, 397, 640, 403), (115, 405, 631, 382), (115, 382, 630, 406), (115, 406, 637, 395), (115, 395, 638, 405), (116, 413, 641, 398), (116, 398, 640, 414), (116, 414, 647, 411), (116, 411, 648, 413), (117, 415, 639, 396), (117, 396, 638, 416), (117, 416, 645, 409), (117, 409, 646, 415), (118, 417, 637, 394), (118, 394, 636, 418), (118, 418, 643, 407), (118, 407, 644, 417), (119, 419, 642, 399), (119, 399, 641, 413), (119, 413, 648, 412), (119, 412, 649, 419), (120, 414, 640, 397), (120, 397, 639, 415), (120, 415, 646, 410), (120, 410, 647, 414), (121, 416, 638, 395), (121, 395, 637, 417), (121, 417, 644, 408), (121, 408, 645, 416), (122, 418, 636, 437), (122, 437, 537, 439), (122, 439, 643, 418), (123, 440, 536, 438), (123, 438, 642, 419), (123, 419, 649, 440), (124, 443, 657, 455), (124, 455, 658, 427), (124, 427, 655, 425), (124, 425, 656, 443), (125, 445, 659, 454), (125, 454, 660, 429), (125, 429, 653, 423), (125, 423, 654, 445), (126, 447, 661, 453), (126, 453, 662, 431), (126, 431, 651, 421), (126, 421, 652, 447), (127, 432, 643, 439), (127, 439, 537, 441), (127, 441, 650, 449), (127, 449, 663, 432), (128, 442, 536, 440), (128, 440, 649, 426), (128, 426, 657, 443), (128, 443, 656, 442), (129, 427, 658, 452), (129, 452, 659, 445), (129, 445, 654, 424), (129, 424, 655, 427), (130, 429, 660, 451), (130, 451, 661, 447), (130, 447, 652, 422), (130, 422, 653, 429), (131, 431, 662, 450), (131, 450, 663, 449), (131, 449, 650, 420), (131, 420, 651, 431), (132, 448, 644, 407), (132, 407, 643, 432), (132, 432, 663, 450), (132, 450, 662, 448), (133, 446, 646, 409), (133, 409, 645, 430), (133, 430, 661, 451), (133, 451, 660, 446), (134, 444, 648, 411), (134, 411, 647, 428), (134, 428, 659, 452), (134, 452, 658, 444), (135, 430, 645, 408), (135, 408, 644, 448), (135, 448, 662, 453), (135, 453, 661, 430), (136, 428, 647, 410), (136, 410, 646, 446), (136, 446, 660, 454), (136, 454, 659, 428), (137, 426, 649, 412), (137, 412, 648, 444), (137, 444, 658, 455), (137, 455, 657, 426), (138, 462, 651, 420), (138, 420, 650, 463), (138, 463, 664, 456), (138, 456, 665, 462), (139, 464, 656, 425), (139, 425, 655, 465), (139, 465, 669, 461), (139, 461, 670, 464), (140, 466, 654, 423), (140, 423, 653, 467), (140, 467, 667, 459), (140, 459, 668, 466), (141, 468, 652, 421), (141, 421, 651, 462), (141, 462, 665, 457), (141, 457, 666, 468), (142, 463, 650, 441), (142, 441, 537, 515), (142, 515, 664, 463), (143, 516, 536, 442), (143, 442, 656, 464), (143, 464, 670, 516), (144, 465, 655, 424), (144, 424, 654, 466), (144, 466, 668, 460), (144, 460, 669, 465), (145, 467, 653, 422), (145, 422, 652, 468), (145, 468, 666, 458), (145, 458, 667, 467), (146, 475, 670, 461), (146, 461, 669, 476), (146, 476, 676, 474), (146, 474, 677, 475), (147, 477, 668, 459), (147, 459, 667, 478), (147, 478, 674, 472), (147, 472, 675, 477), (148, 479, 666, 457), (148, 457, 665, 480), (148, 480, 672, 470), (148, 470, 673, 479), (149, 481, 664, 515), (149, 515, 537, 517), (149, 517, 671, 481), (150, 518, 536, 516), (150, 516, 670, 475), (150, 475, 677, 518), (151, 476, 669, 460), (151, 460, 668, 477), (151, 477, 675, 473), (151, 473, 676, 476), (152, 478, 667, 458), (152, 458, 666, 479), (152, 479, 673, 471), (152, 471, 674, 478), (153, 480, 665, 456), (153, 456, 664, 481), (153, 481, 671, 469), (153, 469, 672, 480), (154, 488, 671, 517), (154, 517, 537, 519), (154, 519, 678, 488), (155, 520, 536, 518), (155, 518, 677, 489), (155, 489, 684, 520), (156, 490, 676, 473), (156, 473, 675, 491), (156, 491, 682, 486), (156, 486, 683, 490), (157, 492, 674, 471), (157, 471, 673, 493), (157, 493, 680, 484), (157, 484, 681, 492), (158, 494, 672, 469), (158, 469, 671, 488), (158, 488, 678, 482), (158, 482, 679, 494), (159, 489, 677, 474), (159, 474, 676, 490), (159, 490, 683, 487), (159, 487, 684, 489), (160, 491, 675, 472), (160, 472, 674, 492), (160, 492, 681, 485), (160, 485, 682, 491), (161, 493, 673, 470), (161, 470, 672, 494), (161, 494, 679, 483), (161, 483, 680, 493), (162, 501, 683, 486), (162, 486, 682, 502), (162, 502, 689, 499), (162, 499, 690, 501), (163, 503, 681, 484), (163, 484, 680, 504), (163, 504, 687, 497), (163, 497, 688, 503), (164, 505, 679, 482), (164, 482, 678, 506), (164, 506, 685, 495), (164, 495, 686, 505), (165, 507, 684, 487), (165, 487, 683, 501), (165, 501, 690, 500), (165, 500, 691, 507), (166, 502, 682, 485), (166, 485, 681, 503), (166, 503, 688, 498), (166, 498, 689, 502), (167, 504, 680, 483), (167, 483, 679, 505), (167, 505, 686, 496), (167, 496, 687, 504), (168, 506, 678, 519), (168, 519, 537, 521), (168, 521, 685, 506), (169, 522, 536, 520), (169, 520, 684, 507), (169, 507, 691, 522), (170, 523, 699, 535), (170, 535, 700, 509), (170, 509, 697, 189), (170, 189, 698, 523), (171, 525, 701, 534), (171, 534, 702, 511), (171, 511, 695, 187), (171, 187, 696, 525), (172, 527, 703, 533), (172, 533, 704, 513), (172, 513, 693, 185), (172, 185, 694, 527), (173, 514, 685, 521), (173, 521, 537, 255), (173, 255, 692, 529), (173, 529, 705, 514), (174, 256, 536, 522), (174, 522, 691, 508), (174, 508, 699, 523), (174, 523, 698, 256), (175, 509, 700, 532), (175, 532, 701, 525), (175, 525, 696, 188), (175, 188, 697, 509), (176, 511, 702, 531), (176, 531, 703, 527), (176, 527, 694, 186), (176, 186, 695, 511), (177, 513, 704, 530), (177, 530, 705, 529), (177, 529, 692, 184), (177, 184, 693, 513), (178, 528, 686, 495), (178, 495, 685, 514), (178, 514, 705, 530), (178, 530, 704, 528), (179, 526, 688, 497), (179, 497, 687, 512), (179, 512, 703, 531), (179, 531, 702, 526), (180, 524, 690, 499), (180, 499, 689, 510), (180, 510, 701, 532), (180, 532, 700, 524), (181, 512, 687, 496), (181, 496, 686, 528), (181, 528, 704, 533), (181, 533, 703, 512), (182, 510, 689, 498), (182, 498, 688, 526), (182, 526, 702, 534), (182, 534, 701, 510), (183, 508, 691, 500), (183, 500, 690, 524), (183, 524, 700, 535), (183, 535, 699, 508)])
me_sphere.polygons.foreach_set('use_smooth', [True] * 704)
me_sphere.materials.append(None)
me_sphere.use_remesh_preserve_volume = False
me_sphere.use_remesh_preserve_attributes = False
me_sphere.use_mirror_vertex_groups = False
me_sphere.update()
arm_armature_001 = bpy.data.armatures.new('Armature.001')  # bones are not reproduced

# ---- objects
ob_armature = bpy.data.objects.new('Armature', arm_armature_001)
ob_sphere_001 = bpy.data.objects.new('Sphere.001', me_sphere_001)
ob_sphere = bpy.data.objects.new('Sphere', me_sphere)

# ---- transforms, parenting, visibility, modifiers, constraints
ob_armature.location = (0.001951, 0.0002723, 0.7943)
ob_armature.rotation_euler = (-3.142, 1.941e-23, 4.441e-16)
ob_armature.scale = (0.2052, 0.2052, 0.2052)
ob_armature.hide_viewport = True
ob_armature.show_in_front = True
ob_armature.lineart.crease_threshold = 0.0
ob_sphere_001.parent = ob_armature
ob_sphere_001.matrix_parent_inverse = Matrix(((4.873, 2.22e-15, -9.313e-10, -0.009509), (2.164e-15, -4.873, 1.588e-06, 0.001326), (6.106e-22, -1.588e-06, -4.873, 3.871), (0.0, 0.0, 0.0, 1.0)))
ob_sphere_001.location = (-7.165e-05, 0.0002402, 0.005014)
ob_sphere_001.scale = (1.326, 1.326, 0.8904)
ob_sphere_001.lineart.crease_threshold = 0.0
_vg = ob_sphere_001.vertex_groups.new(name='Bone')
_vg.add([0, 1, 2, 3, 4, 5, 6, 7, 8, 9, 10, 11, 12, 13, 14, 15, 16, 17, 18, 19, 20, 21, 22, 23, 24, 25, 26, 27, 28, 29, 30, 31, 32, 33, 34, 35, 36, 37, 38, 39, 40, 41, 42, 43, 44, 45, 46, 47, 48, 49], 1.0, 'REPLACE')
_vg = ob_sphere_001.vertex_groups.new(name='Bone.001')
for _i, _w in zip([0, 1, 2, 3, 4, 5, 6, 7, 8, 9, 10, 11, 12, 13, 14, 15, 16, 17, 18, 19, 20, 21, 22, 23, 24, 25, 26, 27, 28, 29, 30, 31, 32, 33, 34, 35, 36, 37, 38, 39, 40, 41, 42, 43, 44, 45, 46, 47, 48, 49], [1.0, 1.0, 0.9538, 1.0, 1.0, 1.0, 1.0, 1.0, 1.0, 1.0, 1.0, 1.0, 0.9551, 1.0, 0.951, 1.0, 1.0, 0.9399, 1.0, 1.0, 1.0, 1.0, 1.0, 1.0, 1.0, 1.0, 1.0, 1.0, 1.0, 1.0, 1.0, 1.0, 1.0, 1.0, 0.9925, 0.9906, 1.0, 1.0, 1.0, 1.0, 1.0, 1.0, 1.0, 1.0, 1.0, 1.0, 1.0, 1.0, 1.0, 1.0]): _vg.add([_i], _w, 'REPLACE')
_vg = ob_sphere_001.vertex_groups.new(name='Bone.002')
for _i, _w in zip([0, 1, 2, 3, 4, 5, 6, 7, 8, 9, 10, 11, 12, 13, 14, 15, 16, 17, 18, 19, 20, 21, 22, 23, 24, 25, 26, 27, 28, 29, 30, 31, 32, 33, 34, 35, 36, 37, 38, 39, 40, 41, 42, 43, 44, 45, 46, 47, 48, 49], [1.0, 1.0, 1.0, 1.0, 1.0, 1.0, 1.0, 0.9958, 1.0, 1.0, 1.0, 1.0, 1.0, 1.0, 1.0, 1.0, 1.0, 1.0, 1.0, 1.0, 1.0, 1.0, 1.0, 1.0, 1.0, 1.0, 1.0, 1.0, 1.0, 1.0, 1.0, 1.0, 1.0, 1.0, 1.0, 1.0, 1.0, 1.0, 1.0, 1.0, 1.0, 1.0, 1.0, 1.0, 1.0, 0.9588, 1.0, 1.0, 1.0, 1.0]): _vg.add([_i], _w, 'REPLACE')
_m = ob_sphere_001.modifiers.new('Armature', 'ARMATURE')
_m = ob_sphere_001.modifiers.new('Armature.001', 'ARMATURE')
_m.object = ob_armature
ob_sphere.parent = ob_armature
ob_sphere.matrix_parent_inverse = Matrix(((4.873, 2.22e-15, -9.313e-10, -0.009509), (2.164e-15, -4.873, 1.588e-06, 0.001326), (6.106e-22, -1.588e-06, -4.873, 3.871), (0.0, 0.0, 0.0, 1.0)))
ob_sphere.location = (-7.165e-05, 0.0002402, 0.005014)
ob_sphere.scale = (1.326, 1.326, 0.8904)
ob_sphere.lineart.crease_threshold = 0.0
_vg = ob_sphere.vertex_groups.new(name='Bone')
for _i, _w in zip([0, 2, 3, 4, 6, 7, 9, 10, 11, 13, 14, 15, 16, 18, 19, 20, 22, 23, 25, 26, 28, 29, 30, 34, 35, 38, 39, 40, 41, 43, 46, 49, 50, 53, 55, 56, 57, 60, 61, 62, 64, 65, 66, 68, 69, 70, 71, 72, 74, 75, 76, 79, 80, 81, 84, 85, 86, 87, 89, 90, 92, 94, 95, 96, 98, 99, 101, 102, 103, 105, 106, 107, 108, 110, 111, 112, 114, 115, 117, 118, 120, 121, 122, 126, 127, 130, 131, 132, 133, 135, 138, 141, 142, 145, 147, 148, 149, 152, 153, 154, 156, 157, 158, 160, 161, 162, 163, 164, 166, 167, 168, 171, 172, 173, 176, 177, 178, 179, 181, 182, 184, 185, 186, 187, 188, 190, 191, 192, 193, 194, 196, 197, 199, 200, 201, 202, 203, 204, 205, 206, 207, 210, 211, 212, 213, 214, 215, 216, 217, 218, 219, 220, 222, 225, 226, 227, 228, 229, 230, 231, 232, 236, 237, 238, 239, 240, 242, 243, 244, 252, 253, 254, 255, 257, 259, 261, 263, 265, 270, 271, 272, 273, 274, 275, 277, 280, 281, 282, 286, 287, 292, 293, 294, 295, 296, 302, 303, 304, 305, 306, 307, 308, 309, 310, 312, 315, 316, 317, 318, 319, 320, 321, 322, 326, 327, 328, 329, 330, 332, 333, 334, 335, 336, 340, 341, 342, 343, 344, 345, 347, 349, 351, 353, 357, 358, 359, 360, 361, 362, 363, 365, 366, 368, 369, 370, 371, 372, 374, 375, 377, 378, 379, 380, 381, 382, 383, 384, 385, 388, 389, 390, 391, 392, 393, 394, 395, 396, 397, 398, 400, 403, 404, 405, 406, 407, 408, 409, 410, 414, 415, 416, 417, 418, 420, 421, 422, 429, 430, 431, 432, 433, 435, 437, 439, 441, 446, 447, 448, 449, 450, 451, 453, 456, 457, 458, 459, 462, 463, 467, 468, 469, 470, 471, 472, 477, 478, 479, 480, 481, 482, 483, 484, 485, 486, 488, 491, 492, 493, 494, 495, 496, 497, 498, 499, 501, 502, 503, 504, 505, 506, 510, 511, 512, 513, 514, 515, 517, 519, 521, 525, 526, 527, 528, 529, 530, 531, 533, 534, 537, 538, 539, 540, 541, 542, 543, 545, 546, 547, 548, 549, 552, 553, 554, 555, 556, 559, 560, 561, 562, 566, 567, 568, 576, 577, 578, 579, 580, 581, 582, 583, 587, 588, 589, 590, 591, 594, 595, 596, 597, 598, 599, 601, 602, 603, 604, 605, 608, 609, 610, 611, 612, 617, 618, 619, 620, 621, 622, 623, 624, 625, 626, 627, 629, 630, 631, 632, 633, 636, 637, 638, 639, 640, 643, 644, 645, 646, 650, 651, 652, 653, 660, 661, 662, 663, 664, 665, 666, 667, 671, 672, 673, 674, 675, 678, 679, 680, 681, 682, 683, 685, 686, 687, 688, 689, 692, 693, 694, 695, 696, 701, 702, 703, 704, 705], [0.1086, 0.06146, 0.06485, 0.3636, 0.02857, 0.06251, 0.09293, 0.08303, 0.4727, 0.02643, 0.07917, 0.1441, 0.4681, 0.003105, 0.05595, 0.1433, 0.03554, 0.07949, 0.02734, 0.109, 0.00911, 0.05929, 0.3418, 0.07062, 0.3741, 0.02224, 0.1477, 0.1495, 0.02732, 0.0725, 0.1064, 0.05465, 0.3369, 0.01372, 0.01173, 0.07193, 0.4572, 0.03984, 0.1391, 0.4581, 0.0145, 0.05779, 0.1359, 0.06881, 0.07326, 0.006897, 0.03602, 0.09818, 0.02369, 0.05633, 0.3386, 0.01813, 0.06782, 0.3821, 0.04039, 0.142, 0.1383, 0.03413, 0.0656, 0.009274, 0.1077, 0.06121, 0.06438, 0.3627, 0.02884, 0.0619, 0.09286, 0.08686, 0.5083, 0.02731, 0.08079, 0.154, 0.5267, 0.004934, 0.05954, 0.1669, 0.0383, 0.08785, 0.03647, 0.1317, 0.01019, 0.06896, 0.4578, 0.08942, 0.4829, 0.03832, 0.1935, 0.1916, 0.04261, 0.08974, 0.1369, 0.06798, 0.4794, 0.02656, 0.01743, 0.08846, 0.5594, 0.0522, 0.179, 0.5543, 0.01774, 0.06437, 0.1719, 0.0732, 0.08658, 0.009288, 0.0419, 0.1168, 0.02766, 0.06064, 0.4515, 0.01941, 0.07251, 0.4337, 0.04289, 0.1563, 0.1627, 0.03875, 0.07295, 0.01123, 0.1212, 0.06265, 0.05014, 0.03556, 0.0118, 0.1173, 0.07442, 0.08341, 0.1073, 0.04394, 0.07628, 0.1869, 0.01089, 0.04973, 0.06534, 0.06164, 0.2077, 0.09495, 0.06675, 0.05788, 0.006859, 0.002225, 0.05845, 0.1007, 0.07699, 0.107, 0.2759, 0.1177, 0.06525, 0.0395, 0.0168, 0.0003724, 0.2747, 0.01656, 0.04965, 0.06594, 0.1065, 0.1192, 0.06087, 0.0243, 0.001513, 0.001646, 0.0156, 0.04493, 0.0753, 0.1773, 0.1169, 0.05748, 0.01429, 0.05508, 0.1039, 0.2574, 0.474, 0.4617, 0.5847, 0.4508, 0.4311, 0.4305, 0.005667, 0.05291, 0.1057, 0.2511, 0.198, 0.02797, 0.08845, 0.1135, 0.05896, 0.02277, 0.07152, 0.175, 0.03367, 0.1998, 0.08691, 0.05228, 0.03629, 0.025, 0.05701, 0.1003, 0.2658, 0.1087, 0.06224, 0.05046, 0.0502, 0.01736, 0.265, 0.0543, 0.07048, 0.06248, 0.09978, 0.108, 0.05581, 0.03074, 0.01272, 0.01625, 0.02954, 0.04662, 0.06798, 0.1691, 0.1134, 0.06024, 0.04518, 0.03436, 0.0117, 0.0008182, 0.02845, 0.05249, 0.09835, 0.2505, 0.4429, 0.5742, 0.4432, 0.4346, 0.4452, 0.008437, 0.01986, 0.05481, 0.09608, 0.258, 0.1915, 0.03799, 0.08132, 0.009779, 0.1223, 0.07589, 0.08383, 0.107, 0.0443, 0.07576, 0.1856, 0.01121, 0.04968, 0.06489, 0.06114, 0.2332, 0.1024, 0.06964, 0.0588, 0.008242, 0.003066, 0.05877, 0.101, 0.07985, 0.1135, 0.3045, 0.1363, 0.07338, 0.04737, 0.01982, 0.002505, 0.3213, 0.01873, 0.052, 0.0717, 0.1188, 0.1495, 0.07316, 0.03616, 0.006426, 0.003817, 0.02095, 0.05427, 0.08878, 0.2228, 0.152, 0.07211, 0.02818, 0.008665, 0.06734, 0.1339, 0.3329, 0.4849, 0.6228, 0.5244, 0.5334, 0.5424, 0.01504, 0.066, 0.1336, 0.3342, 0.2575, 0.04498, 0.1123, 0.1438, 0.07249, 0.03588, 0.001997, 0.09009, 0.2343, 0.007417, 0.05121, 0.2544, 0.1071, 0.05971, 0.04242, 0.0004876, 0.0342, 0.06859, 0.1265, 0.3463, 0.1333, 0.07029, 0.05507, 0.0534, 0.02067, 0.3359, 0.05731, 0.07604, 0.07212, 0.1226, 0.1268, 0.06073, 0.03478, 0.01538, 0.0001588, 0.0001867, 0.01939, 0.03439, 0.05187, 0.07673, 0.2121, 0.002138, 0.03057, 0.0566, 0.1076, 0.2976, 0.553, 0.6547, 0.5406, 0.5048, 0.00911, 0.02282, 0.05795, 0.1098, 0.2915, 0.2201, 0.04248, 0.0901, 0.01128, 0.974, 0.1978, 0.08204, 0.0731, 0.113, 0.06883, 0.01587, 0.3394, 0.122, 0.07439, 0.06628, 0.03119, 0.1919, 0.08053, 0.05317, 0.02699, 0.00747, 0.1931, 0.07689, 0.04404, 0.01, 0.1897, 0.07435, 0.03602, 0.0004119, 0.05872, 0.1229, 0.2446, 0.188, 0.07508, 0.04182, 0.008146, 0.328, 0.1155, 0.06376, 0.04761, 0.01509, 0.1844, 0.07394, 0.05397, 0.05105, 0.03996, 0.00151, 0.184, 0.06815, 0.04339, 0.02078, 0.005439, 0.195, 0.07282, 0.05138, 0.04178, 0.0229, 0.0004054, 0.02125, 0.05608, 0.1133, 0.2425, 0.2085, 0.08396, 0.07402, 0.1128, 0.06885, 0.0164, 0.3835, 0.1323, 0.07917, 0.06781, 0.0328, 0.2364, 0.09115, 0.05894, 0.03203, 0.009926, 0.2482, 0.09351, 0.05558, 0.01774, 0.2545, 0.09445, 0.05315, 0.00623, 0.00985, 0.07307, 0.1581, 0.3191, 0.2523, 0.09326, 0.05541, 0.01693, 0.4175, 0.1457, 0.07583, 0.05352, 0.01874, 0.2374, 0.08474, 0.05984, 0.05483, 0.04496, 0.003767, 0.2265, 0.0768, 0.04734, 0.02415, 0.007466, 0.2092, 0.07594, 0.05332, 0.04425, 0.02337, 0.001282, 0.02377, 0.06047, 0.1278, 0.2805]): _vg.add([_i], _w, 'REPLACE')
_vg = ob_sphere.vertex_groups.new(name='Bone.001')
for _i, _w in zip([0, 1, 2, 3, 4, 5, 6, 7, 8, 9, 10, 11, 12, 13, 14, 15, 16, 17, 18, 19, 20, 21, 22, 23, 24, 25, 26, 27, 28, 29, 30, 31, 32, 33, 34, 35, 36, 37, 38, 39, 40, 41, 42, 43, 44, 45, 46, 47, 48, 49, 50, 51, 52, 53, 54, 55, 56, 57, 58, 59, 60, 61, 62, 63, 64, 65, 66, 67, 68, 69, 70, 71, 72, 73, 74, 75, 76, 77, 78, 79, 80, 81, 82, 83, 84, 85, 86, 87, 88, 89, 90, 91, 92, 93, 94, 95, 96, 97, 98, 99, 100, 101, 102, 103, 104, 105, 106, 107, 108, 109, 110, 111, 112, 113, 114, 115, 116, 117, 118, 119, 120, 121, 122, 123, 125, 126, 127, 128, 130, 131, 132, 133, 134, 135, 136, 137, 138, 139, 140, 141, 142, 143, 144, 145, 146, 147, 148, 149, 150, 151, 152, 153, 154, 155, 156, 157, 158, 159, 160, 161, 162, 163, 164, 165, 166, 167, 168, 169, 170, 171, 172, 173, 174, 175, 176, 177, 178, 179, 180, 181, 182, 183, 184, 185, 186, 187, 188, 189, 190, 191, 192, 193, 194, 195, 196, 197, 198, 199, 200, 201, 202, 203, 204, 205, 206, 207, 208, 209, 210, 211, 212, 213, 214, 215, 216, 217, 218, 219, 220, 221, 222, 223, 224, 225, 226, 227, 228, 229, 230, 231, 232, 233, 234, 235, 236, 237, 238, 239, 240, 241, 242, 243, 244, 245, 246, 247, 248, 249, 250, 251, 252, 253, 254, 255, 256, 257, 258, 259, 260, 261, 262, 263, 264, 265, 266, 267, 268, 269, 270, 271, 272, 273, 274, 275, 276, 277, 278, 279, 280, 281, 282, 283, 284, 285, 286, 287, 288, 289, 290, 291, 292, 293, 294, 295, 296, 297, 298, 299, 300, 301, 302, 303, 304, 305, 306, 307, 308, 309, 310, 311, 312, 313, 314, 315, 316, 317, 318, 319, 320, 321, 322, 323, 324, 325, 326, 327, 328, 329, 330, 331, 332, 333, 334, 335, 336, 337, 338, 339, 340, 341, 342, 343, 344, 345, 346, 347, 348, 349, 350, 351, 352, 353, 354, 355, 356, 357, 358, 359, 360, 361, 362, 363, 364, 365, 366, 367, 368, 369, 370, 371, 372, 373, 374, 375, 376, 377, 378, 379, 380, 381, 382, 383, 384, 385, 386, 387, 388, 389, 390, 391, 392, 393, 394, 395, 396, 397, 398, 399, 400, 401, 402, 403, 404, 405, 406, 407, 408, 409, 410, 411, 412, 413, 414, 415, 416, 417, 418, 419, 420, 421, 422, 423, 426, 428, 429, 430, 431, 432, 433, 434, 435, 436, 437, 438, 439, 440, 441, 442, 443, 444, 445, 446, 447, 448, 449, 450, 451, 452, 453, 454, 455, 456, 457, 458, 459, 460, 461, 462, 463, 464, 465, 466, 467, 468, 469, 470, 471, 472, 473, 474, 475, 476, 477, 478, 479, 480, 481, 482, 483, 484, 485, 486, 487, 488, 489, 490, 491, 492, 493, 494, 495, 496, 497, 498, 499, 500, 501, 502, 503, 504, 505, 506, 507, 508, 509, 510, 511, 512, 513, 514, 515, 516, 517, 518, 519, 520, 521, 522, 523, 524, 525, 526, 527, 528, 529, 530, 531, 532, 533, 534, 535, 536, 537, 538, 539, 540, 541, 542, 543, 544, 545, 546, 547, 548, 549, 550, 551, 552, 553, 554, 555, 556, 557, 558, 559, 560, 561, 562, 563, 564, 565, 566, 567, 568, 569, 570, 571, 572, 573, 574, 575, 576, 577, 578, 579, 580, 581, 582, 583, 584, 585, 586, 587, 588, 589, 590, 591, 592, 593, 594, 595, 596, 597, 598, 599, 600, 601, 602, 603, 604, 605, 606, 607, 608, 609, 610, 611, 612, 613, 614, 615, 616, 617, 618, 619, 620, 621, 622, 623, 624, 625, 626, 627, 628, 629, 630, 631, 632, 633, 634, 635, 636, 637, 638, 639, 640, 641, 642, 643, 644, 645, 646, 647, 648, 649, 650, 651, 652, 653, 654, 656, 657, 659, 660, 661, 662, 663, 664, 665, 666, 667, 668, 669, 670, 671, 672, 673, 674, 675, 676, 677, 678, 679, 680, 681, 682, 683, 684, 685, 686, 687, 688, 689, 690, 691, 692, 693, 694, 695, 696, 697, 698, 699, 700, 701, 702, 703, 704, 705], [0.4945, 0.6279, 0.6056, 0.5386, 0.3467, 0.6273, 0.623, 0.5856, 0.7111, 0.6152, 0.5877, 0.3061, 0.7138, 0.6694, 0.6034, 0.5336, 0.3186, 0.7527, 0.8146, 0.7677, 0.5802, 0.812, 0.7994, 0.7145, 0.8751, 0.8625, 0.7105, 0.8741, 0.8734, 0.8174, 0.4192, 0.8472, 0.9926, 0.9464, 0.8273, 0.5037, 0.8917, 0.9739, 0.9011, 1.0, 0.6717, 0.8873, 0.9333, 0.8161, 0.9221, 0.9393, 0.737, 0.9693, 0.9355, 0.8493, 0.4312, 0.8854, 0.958, 0.9024, 0.893, 0.8752, 0.772, 0.3368, 0.7976, 0.8985, 0.8363, 0.6303, 0.3282, 0.7656, 0.7691, 0.7351, 0.5876, 0.8025, 0.743, 0.6862, 0.7462, 0.7392, 0.5745, 0.7285, 0.7566, 0.6791, 0.3793, 0.7108, 0.5063, 0.4851, 0.4839, 0.3268, 0.5749, 0.4855, 0.4921, 0.4453, 0.4804, 0.6392, 0.6683, 0.5614, 0.6722, 0.6407, 0.4108, 0.3706, 0.3465, 0.4097, 0.3039, 0.4115, 0.3519, 0.3683, 0.2942, 0.3007, 0.3426, 0.2122, 0.3494, 0.3046, 0.3271, 0.3413, 0.193, 0.3062, 0.1696, 0.1848, 0.2958, 0.1936, 0.1649, 0.2228, 0.1082, 0.1023, 0.1906, 0.1243, 0.09483, 0.1304, 0.1918, 0.1826, 0.02593, 0.1021, 0.1652, 0.1337, 0.06338, 0.1659, 0.1734, 0.07552, 0.0588, 0.113, 0.05878, 0.0654, 0.1631, 0.006058, 0.04481, 0.1005, 0.1727, 0.1375, 0.0169, 0.06815, 0.1062, 0.09794, 0.1691, 0.166, 0.2517, 0.08706, 0.1266, 0.249, 0.1763, 0.2861, 0.2081, 0.2247, 0.2849, 0.1993, 0.1984, 0.2674, 0.2358, 0.2425, 0.3479, 0.2678, 0.2194, 0.3186, 0.2363, 0.3202, 0.5013, 0.4933, 0.4592, 0.275, 0.4615, 0.5047, 0.4683, 0.4183, 0.3849, 0.3382, 0.3209, 0.3931, 0.3093, 0.3642, 0.4564, 0.5031, 0.5492, 0.5765, 0.5833, 0.5636, 0.5258, 0.5641, 0.5472, 0.549, 0.6074, 0.6583, 0.5207, 0.4447, 0.6287, 0.6247, 0.6159, 0.5957, 0.5673, 0.5015, 0.6392, 0.7006, 0.7314, 0.758, 0.7622, 0.7222, 0.693, 0.6488, 0.6004, 0.5949, 0.5665, 0.4308, 0.661, 0.7803, 0.8266, 0.8484, 0.8462, 0.8369, 0.4572, 0.7903, 0.8128, 0.8103, 0.7852, 0.7441, 0.659, 0.7164, 0.8295, 0.8802, 0.8974, 0.9043, 0.9126, 0.875, 0.875, 0.8729, 0.8436, 0.7816, 0.5794, 0.8696, 0.7322, 0.8516, 0.9085, 0.9448, 0.9698, 0.9909, 0.9165, 0.9864, 0.9287, 0.9272, 0.8524, 0.762, 0.5306, 0.2672, 0.5398, 0.3048, 0.6861, 0.2442, 0.7052, 0.3368, 0.7792, 0.3729, 0.8529, 0.3768, 0.8675, 0.9365, 0.9429, 0.9611, 0.9095, 0.8647, 0.7523, 0.5361, 0.6109, 0.8933, 0.9674, 0.7918, 0.9419, 0.9564, 0.7017, 0.8236, 0.8776, 0.9115, 0.9325, 0.9297, 0.8113, 0.5984, 0.9472, 0.965, 0.948, 0.9207, 0.8787, 0.5439, 0.709, 0.7914, 0.8249, 0.8455, 0.8403, 0.8552, 0.898, 0.8884, 0.8581, 0.8061, 0.7113, 0.4873, 0.6014, 0.6986, 0.7456, 0.7493, 0.7355, 0.765, 0.4654, 0.7944, 0.7889, 0.7575, 0.7377, 0.7137, 0.6495, 0.5321, 0.6247, 0.7018, 0.7288, 0.7228, 0.6893, 0.7322, 0.7542, 0.7522, 0.7147, 0.6309, 0.4996, 0.7278, 0.4389, 0.4494, 0.4315, 0.3963, 0.4009, 0.4384, 0.6061, 0.497, 0.6726, 0.489, 0.5966, 0.4661, 0.406, 0.3522, 0.8209, 0.2598, 0.7427, 0.3312, 0.7452, 0.3094, 0.6314, 0.2818, 0.5125, 0.5391, 0.6529, 0.4852, 0.662, 0.489, 0.5252, 0.3871, 0.4321, 0.5779, 0.5907, 0.5082, 0.6002, 0.577, 0.3722, 0.374, 0.3804, 0.3538, 0.3577, 0.3395, 0.416, 0.3821, 0.3856, 0.3608, 0.3477, 0.3537, 0.3856, 0.3001, 0.2873, 0.2425, 0.2193, 0.2269, 0.2527, 0.3058, 0.2973, 0.3029, 0.3076, 0.3398, 0.346, 0.2935, 0.2456, 0.1666, 0.1347, 0.1222, 0.1366, 0.163, 0.2617, 0.2367, 0.1823, 0.1649, 0.1719, 0.202, 0.2611, 0.1654, 0.1137, 0.08495, 0.07817, 0.08236, 0.08764, 0.1146, 0.1018, 0.09571, 0.1142, 0.1525, 0.2397, 0.1408, 0.149, 0.09266, 0.06053, 0.02822, 0.09729, 0.05793, 0.04792, 0.09415, 0.1315, 0.1924, 0.2307, 0.3738, 0.159, 0.3845, 0.185, 0.2748, 0.1566, 0.1891, 0.1491, 0.1716, 0.07454, 0.05545, 0.008966, 0.06406, 0.08277, 0.1411, 0.1892, 0.1792, 0.06831, 0.008979, 0.1183, 0.0353, 0.04926, 0.2076, 0.1261, 0.09069, 0.0678, 0.05582, 0.06735, 0.123, 0.2182, 0.0559, 0.00897, 0.02925, 0.05672, 0.08277, 0.2552, 0.2206, 0.1678, 0.138, 0.139, 0.1678, 0.1625, 0.09493, 0.09125, 0.11, 0.1473, 0.2032, 0.2274, 0.3105, 0.2752, 0.2245, 0.2132, 0.2422, 0.2318, 0.2519, 0.2259, 0.2018, 0.1973, 0.2047, 0.2465, 0.2732, 0.3737, 0.357, 0.2853, 0.2525, 0.2631, 0.3098, 0.2554, 0.2235, 0.2252, 0.2742, 0.3392, 0.3291, 0.2815, 0.4143, 0.5009, 0.3126, 0.4834, 0.3755, 0.4442, 0.3321, 0.1624, 0.2246, 0.1343, 0.3385, 0.1874, 0.3047, 0.2299, 0.4176, 0.4827, 0.3433, 0.4989, 0.3171, 0.4674, 0.3928, 0.3495, 0.375, 0.3899, 0.402, 0.4224, 0.3808, 0.4349, 0.5978, 0.06255, 0.4668, 0.5504, 0.5512, 0.5358, 0.582, 0.6277, 0.6831, 0.3941, 0.5964, 0.6785, 0.7162, 0.7501, 0.7665, 0.7545, 0.5339, 0.7448, 0.8075, 0.8405, 0.8521, 0.8427, 0.8371, 0.5814, 0.7954, 0.8595, 0.8934, 0.9006, 0.9081, 0.9042, 0.5923, 0.8149, 0.8836, 0.9286, 0.9584, 0.9806, 0.9636, 0.9342, 0.981, 0.9552, 0.9231, 0.8517, 0.7255, 0.5475, 0.5636, 0.786, 0.8542, 0.8966, 0.9239, 0.9378, 0.9069, 0.4196, 0.6552, 0.7595, 0.8114, 0.8382, 0.8527, 0.8153, 0.5129, 0.6636, 0.7272, 0.7527, 0.745, 0.7368, 0.7709, 0.4607, 0.585, 0.671, 0.7207, 0.7299, 0.711, 0.6704, 0.4041, 0.4519, 0.4446, 0.4059, 0.3945, 0.4129, 0.4638, 0.5749, 0.5862, 0.5994, 0.5967, 0.5381, 0.4807, 0.4028, 0.346, 0.3811, 0.3873, 0.3614, 0.3599, 0.3537, 0.3331, 0.2563, 0.314, 0.2607, 0.2258, 0.2196, 0.2315, 0.2826, 0.2734, 0.1934, 0.1475, 0.1256, 0.1249, 0.1467, 0.1769, 0.2152, 0.1325, 0.0968, 0.07815, 0.08048, 0.08452, 0.1065, 0.2044, 0.1127, 0.07488, 0.04747, 0.01166, 0.02975, 0.07684, 0.02173, 0.05247, 0.08976, 0.1474, 0.191, 0.2421, 0.1517, 0.1061, 0.0777, 0.06004, 0.05407, 0.09866, 0.2224, 0.2441, 0.1917, 0.1479, 0.1344, 0.1418, 0.2118, 0.2964, 0.3048, 0.2469, 0.2116, 0.2212, 0.2494, 0.2398, 0.349, 0.3734, 0.3309, 0.2615, 0.2528, 0.2794, 0.3418, 0.4055, 0.4865, 0.5203, 0.5667, 0.5833, 0.5789, 0.5528, 0.4444, 0.4141, 0.3868, 0.3789, 0.42, 0.4137, 0.3475]): _vg.add([_i], _w, 'REPLACE')
_vg = ob_sphere.vertex_groups.new(name='Bone.002')
for _i, _w in zip([0, 1, 2, 3, 4, 5, 6, 7, 8, 9, 10, 11, 12, 13, 14, 15, 16, 17, 18, 19, 20, 21, 22, 23, 24, 25, 26, 27, 28, 29, 30, 31, 33, 34, 35, 36, 38, 39, 40, 41, 42, 43, 44, 45, 46, 47, 48, 49, 50, 51, 52, 53, 54, 55, 56, 57, 58, 59, 60, 61, 62, 63, 64, 65, 66, 67, 68, 69, 70, 71, 72, 73, 74, 75, 76, 77, 78, 79, 80, 81, 82, 83, 84, 85, 86, 87, 88, 89, 90, 91, 92, 93, 94, 95, 96, 97, 98, 99, 100, 101, 102, 103, 104, 105, 106, 107, 108, 109, 110, 111, 112, 113, 114, 115, 116, 117, 118, 119, 120, 121, 122, 123, 124, 125, 126, 127, 128, 129, 130, 131, 132, 133, 134, 135, 136, 137, 138, 139, 140, 141, 142, 143, 144, 145, 146, 147, 148, 149, 150, 151, 152, 153, 154, 155, 156, 157, 158, 159, 160, 161, 162, 163, 164, 165, 166, 167, 168, 169, 170, 171, 172, 173, 174, 175, 176, 177, 178, 179, 180, 181, 182, 183, 184, 185, 186, 187, 188, 189, 190, 191, 192, 193, 194, 195, 196, 197, 198, 199, 200, 201, 202, 203, 204, 205, 206, 207, 208, 209, 210, 211, 212, 213, 214, 215, 216, 217, 218, 219, 220, 221, 222, 223, 224, 225, 226, 227, 228, 229, 230, 231, 232, 233, 234, 235, 236, 237, 238, 239, 240, 241, 242, 243, 244, 245, 248, 250, 251, 252, 253, 254, 255, 256, 257, 258, 259, 260, 261, 262, 263, 264, 265, 266, 267, 268, 269, 270, 271, 272, 273, 274, 275, 276, 277, 278, 279, 280, 281, 282, 283, 284, 285, 286, 287, 288, 289, 290, 291, 292, 293, 294, 295, 296, 297, 298, 299, 300, 301, 302, 303, 304, 305, 306, 307, 308, 309, 310, 311, 312, 313, 314, 315, 316, 317, 318, 319, 320, 321, 322, 323, 324, 325, 326, 327, 328, 329, 330, 331, 332, 333, 334, 335, 336, 337, 338, 339, 340, 341, 342, 343, 344, 345, 346, 347, 348, 349, 350, 351, 352, 353, 354, 355, 356, 357, 358, 359, 360, 361, 362, 363, 364, 365, 366, 367, 368, 369, 370, 371, 372, 373, 374, 375, 376, 377, 378, 379, 380, 381, 382, 383, 384, 385, 386, 387, 388, 389, 390, 391, 392, 393, 394, 395, 396, 397, 398, 399, 400, 401, 402, 403, 404, 405, 406, 407, 408, 409, 410, 411, 412, 413, 414, 415, 416, 417, 418, 419, 420, 421, 422, 423, 424, 425, 426, 427, 428, 429, 430, 431, 432, 433, 434, 435, 436, 437, 438, 439, 440, 441, 442, 443, 444, 445, 446, 447, 448, 449, 450, 451, 452, 453, 454, 455, 456, 457, 458, 459, 460, 461, 462, 463, 464, 465, 466, 467, 468, 469, 470, 471, 472, 473, 474, 475, 476, 477, 478, 479, 480, 481, 482, 483, 484, 485, 486, 487, 488, 489, 490, 491, 492, 493, 494, 495, 496, 497, 498, 499, 500, 501, 502, 503, 504, 505, 506, 507, 508, 509, 510, 511, 512, 513, 514, 515, 516, 517, 518, 519, 520, 521, 522, 523, 524, 525, 526, 527, 528, 529, 530, 531, 532, 533, 534, 535, 536, 537, 538, 539, 540, 541, 542, 543, 544, 545, 546, 547, 548, 549, 550, 551, 552, 553, 554, 555, 556, 557, 558, 559, 560, 561, 562, 563, 564, 565, 566, 567, 568, 569, 570, 572, 573, 575, 576, 577, 578, 579, 580, 581, 582, 583, 584, 585, 586, 587, 588, 589, 590, 591, 592, 593, 594, 595, 596, 597, 598, 599, 600, 601, 602, 603, 604, 605, 606, 607, 608, 609, 610, 611, 612, 613, 614, 615, 616, 617, 618, 619, 620, 621, 622, 623, 624, 625, 626, 627, 628, 629, 630, 631, 632, 633, 634, 635, 636, 637, 638, 639, 640, 641, 642, 643, 644, 645, 646, 647, 648, 649, 650, 651, 652, 653, 654, 655, 656, 657, 658, 659, 660, 661, 662, 663, 664, 665, 666, 667, 668, 669, 670, 671, 672, 673, 674, 675, 676, 677, 678, 679, 680, 681, 682, 683, 684, 685, 686, 687, 688, 689, 690, 691, 692, 693, 694, 695, 696, 697, 698, 699, 700, 701, 702, 703, 704, 705], [0.3969, 0.3503, 0.3329, 0.3966, 0.2938, 0.3634, 0.3377, 0.3519, 0.2721, 0.2918, 0.3293, 0.2212, 0.2788, 0.2924, 0.3175, 0.3224, 0.2133, 0.2406, 0.1589, 0.1763, 0.2765, 0.1742, 0.1579, 0.206, 0.1026, 0.09883, 0.1805, 0.112, 0.09702, 0.1233, 0.2391, 0.1472, 0.02453, 0.1021, 0.2055, 0.1045, 0.0628, 0.1734, 0.1788, 0.07404, 0.05433, 0.1114, 0.05704, 0.0554, 0.1566, 0.004432, 0.04219, 0.09605, 0.2318, 0.1109, 0.01512, 0.06576, 0.09906, 0.09388, 0.1561, 0.2061, 0.1972, 0.08419, 0.1188, 0.2306, 0.2137, 0.2285, 0.1987, 0.2071, 0.2765, 0.1851, 0.1882, 0.2406, 0.2254, 0.2178, 0.3273, 0.2531, 0.2066, 0.2645, 0.2824, 0.2812, 0.4782, 0.4809, 0.4483, 0.2911, 0.416, 0.4899, 0.4627, 0.4127, 0.3813, 0.3187, 0.3099, 0.373, 0.2982, 0.3447, 0.4815, 0.6075, 0.5923, 0.526, 0.3334, 0.5791, 0.6087, 0.5698, 0.6886, 0.6065, 0.5705, 0.2795, 0.6431, 0.6568, 0.5921, 0.5047, 0.2803, 0.6869, 0.803, 0.7556, 0.5373, 0.792, 0.791, 0.6894, 0.8683, 0.8545, 0.6777, 0.861, 0.8751, 0.8006, 0.3504, 0.8116, 0.9924, 0.943, 0.8085, 0.352, 0.8624, 0.972, 0.8925, 0.6407, 0.6351, 0.8782, 0.9276, 0.7972, 0.9175, 0.9289, 0.7, 0.9685, 0.9314, 0.8316, 0.3479, 0.8587, 0.9561, 0.8936, 0.8857, 0.8683, 0.7424, 0.2747, 1.0, 0.8947, 0.8212, 0.572, 0.2694, 0.8861, 0.758, 0.711, 0.5432, 0.788, 0.7296, 0.6461, 0.7345, 0.7116, 0.5353, 0.7132, 0.7417, 0.6207, 0.3122, 0.6716, 0.4831, 0.472, 0.4683, 0.2913, 0.5295, 0.4706, 0.4852, 0.4254, 0.4542, 0.6175, 0.6567, 0.534, 0.6601, 0.621, 0.4224, 0.4342, 0.4007, 0.3807, 0.3858, 0.4172, 0.3569, 0.3614, 0.3694, 0.3437, 0.3456, 0.3197, 0.403, 0.3685, 0.3566, 0.3449, 0.3342, 0.339, 0.3711, 0.2908, 0.2658, 0.2327, 0.2107, 0.2135, 0.2246, 0.2666, 0.2809, 0.2927, 0.2989, 0.3281, 0.3266, 0.2933, 0.2213, 0.1545, 0.1287, 0.1182, 0.1286, 0.1475, 0.2682, 0.2003, 0.1678, 0.1564, 0.1649, 0.19, 0.2346, 0.1644, 0.1096, 0.0826, 0.07685, 0.07757, 0.07747, 0.1064, 0.09918, 0.09427, 0.1089, 0.1431, 0.2433, 0.1214, 0.151, 0.0909, 0.05939, 0.02668, 0.07923, 0.05511, 0.04668, 0.09254, 0.1341, 0.212, 0.2588, 0.4515, 0.2335, 0.306, 0.1711, 0.2883, 0.2124, 0.2145, 0.196, 0.1428, 0.1927, 0.1288, 0.06059, 0.04772, 0.007022, 0.06268, 0.08237, 0.142, 0.2127, 0.1912, 0.06775, 0.002671, 0.1198, 0.03306, 0.03163, 0.1848, 0.1174, 0.08605, 0.06532, 0.05418, 0.06361, 0.1171, 0.2266, 0.04974, 0.007293, 0.02709, 0.05496, 0.07947, 0.2562, 0.2041, 0.1564, 0.132, 0.1331, 0.1509, 0.1389, 0.09053, 0.08808, 0.1044, 0.1369, 0.1885, 0.2469, 0.29, 0.2392, 0.204, 0.2005, 0.2308, 0.2177, 0.2696, 0.1972, 0.191, 0.1882, 0.1919, 0.2238, 0.2507, 0.3599, 0.3195, 0.2578, 0.2398, 0.2528, 0.294, 0.2437, 0.2127, 0.2081, 0.237, 0.3011, 0.3313, 0.2599, 0.4477, 0.4904, 0.5209, 0.5615, 0.5683, 0.5424, 0.3827, 0.4828, 0.302, 0.4717, 0.3509, 0.4356, 0.3435, 0.2049, 0.1744, 0.3289, 0.2718, 0.2256, 0.2483, 0.2963, 0.3604, 0.2731, 0.4789, 0.4492, 0.3288, 0.4856, 0.3031, 0.4562, 0.3788, 0.3549, 0.3765, 0.3782, 0.3882, 0.4105, 0.3699, 0.4094, 0.5055, 0.5502, 0.5357, 0.5393, 0.5951, 0.6382, 0.5082, 0.4323, 0.5995, 0.6086, 0.6025, 0.5814, 0.5532, 0.4668, 0.6103, 0.6878, 0.7219, 0.744, 0.7337, 0.6828, 0.6762, 0.6383, 0.5914, 0.5803, 0.5405, 0.402, 0.618, 0.76, 0.8166, 0.8429, 0.8372, 0.8207, 0.4169, 0.7536, 0.7975, 0.8007, 0.7761, 0.7263, 0.6201, 0.6851, 0.8132, 0.872, 0.8936, 0.8982, 0.9018, 0.8658, 0.8713, 0.8688, 0.8316, 0.7587, 0.5375, 0.8498, 0.699, 0.8352, 0.9004, 0.9411, 0.9681, 0.9919, 0.8983, 0.9842, 0.9241, 0.9217, 0.8385, 0.7347, 0.4747, 0.2844, 0.6182, 0.2182, 1.0, 0.2906, 0.7187, 0.3101, 0.8064, 0.3085, 0.8246, 0.9225, 0.9355, 0.9585, 0.9034, 0.8512, 0.7253, 0.4767, 0.5633, 0.8842, 0.9634, 0.7694, 0.9381, 0.9474, 0.6487, 0.8014, 0.8664, 0.9062, 0.9298, 0.9258, 0.7869, 0.5475, 0.9412, 0.9637, 0.9452, 0.9146, 0.866, 0.4904, 0.6723, 0.7725, 0.8158, 0.8386, 0.8231, 0.8315, 0.8931, 0.8835, 0.8479, 0.7841, 0.6703, 0.4263, 0.5562, 0.6545, 0.7205, 0.7334, 0.7225, 0.7502, 0.4123, 0.7655, 0.7773, 0.7454, 0.7193, 0.6813, 0.6043, 0.6036, 0.5823, 0.6723, 0.7148, 0.7119, 0.6731, 0.7195, 0.7418, 0.7326, 0.674, 0.584, 0.4588, 0.7059, 0.5744, 0.4789, 0.6613, 0.4763, 0.5679, 0.4482, 0.3703, 0.2858, 0.7707, 0.2111, 1.0, 0.272, 0.6887, 0.2653, 0.5741, 0.5056, 0.638, 0.4715, 0.6465, 0.4747, 0.4974, 0.359, 0.4049, 0.5639, 0.5766, 0.4875, 0.5886, 0.5515, 1.0, 1.0, 0.3354, 0.3675, 0.3757, 0.3511, 0.3492, 0.3394, 0.3031, 0.2665, 0.2816, 0.2471, 0.2175, 0.2093, 0.2141, 0.2369, 0.2742, 0.1747, 0.1393, 0.1211, 0.1192, 0.1361, 0.1532, 0.2255, 0.1277, 0.09352, 0.07655, 0.07752, 0.07756, 0.08966, 0.2187, 0.1107, 0.07337, 0.04567, 0.01015, 0.0192, 0.06251, 0.01807, 0.05172, 0.08961, 0.1516, 0.2079, 0.2483, 0.1389, 0.09989, 0.07432, 0.05816, 0.05249, 0.08806, 0.2524, 0.2293, 0.1768, 0.1398, 0.1293, 0.1341, 0.1785, 0.3027, 0.2625, 0.2188, 0.1963, 0.21, 0.2374, 0.2184, 0.3553, 0.3468, 0.2823, 0.2439, 0.2424, 0.2681, 0.3176, 0.4009, 0.4753, 0.5041, 0.5483, 0.569, 0.5621, 0.5229, 0.4133, 0.3965, 0.3754, 0.3677, 0.4058, 0.406, 0.3547, 0.4455, 0.535, 0.5387, 0.5259, 0.5712, 0.6131, 0.6528, 0.3602, 0.5537, 0.6602, 0.7064, 0.739, 0.7485, 0.7086, 0.4901, 0.7154, 0.7935, 0.8334, 0.8451, 0.8311, 0.813, 0.5366, 0.774, 0.8476, 0.888, 0.8958, 0.9001, 0.8871, 0.5411, 0.7928, 0.872, 0.9232, 0.9558, 0.9797, 0.9584, 0.9197, 0.9752, 0.952, 0.9176, 0.8372, 0.6945, 0.4899, 0.5057, 0.755, 0.8384, 0.8888, 0.9203, 0.9356, 0.8963, 0.3601, 0.6101, 0.7325, 0.7986, 0.8312, 0.8445, 0.7819, 0.4663, 0.6104, 0.6933, 0.7336, 1.0, 0.7237, 0.7492, 0.4326, 0.5934, 0.6204, 0.7014, 0.7185, 0.6992, 0.6461, 0.3853, 0.4376, 0.4264, 0.3862, 0.38, 0.3962, 0.4339, 0.5438, 0.5685, 0.5876, 0.5842, 0.5196, 0.4586, 0.372]): _vg.add([_i], _w, 'REPLACE')
_m = ob_sphere.modifiers.new('Armature', 'ARMATURE')
_m = ob_sphere.modifiers.new('Armature.001', 'ARMATURE')
_m.object = ob_armature

# ---- collection membership
col_collection_1.objects.link(ob_armature)
col_collection_1.objects.link(ob_sphere_001)
col_collection_1.objects.link(ob_sphere)

# ---- scene / render settings (as saved in the file)
scene.frame_start = 1; scene.frame_end = 20; scene.frame_set(6)
scene.render.engine = 'CYCLES'
scene.render.resolution_percentage = 50
scene.render.dither_intensity = 0.0
scene.cycles.use_denoising = False
scene.cycles.samples = 128
scene.cycles.sampling_pattern = 'TABULATED_SOBOL'
scene.cycles.light_sampling_threshold = 0.0
scene.cycles.use_adaptive_sampling = False
scene.cycles.use_light_tree = False
scene.cycles.blur_glossy = 0.0
scene.cycles.sample_clamp_indirect = 0.0
scene.view_settings.view_transform = 'Standard'
bpy.context.view_layer.update()

# ---- added for rendering (the .blend has no active camera and no usable light): camera, sun
cam_auto = bpy.data.cameras.new('AutoCamera')
cam_auto.lens = 50.0
cam_auto.sensor_width = 36.0
cam_auto.clip_end = 1000.0
ob_auto_camera = bpy.data.objects.new('AutoCamera', cam_auto)
scene.collection.objects.link(ob_auto_camera)
ob_auto_camera.location = (3.04685, -3.67311, 3.16782)
ob_auto_camera.rotation_euler = (1.09748, -7.21219e-08, 0.694738)
scene.camera = ob_auto_camera
light_auto_sun = bpy.data.lights.new('AutoSun', 'SUN')
light_auto_sun.energy = 3.0
light_auto_sun.angle = 0.0523599
ob_auto_sun = bpy.data.objects.new('AutoSun', light_auto_sun)
scene.collection.objects.link(ob_auto_sun)
ob_auto_sun.rotation_euler = (0.872665, 0.174533, 0.523599)
bpy.context.view_layer.update()
